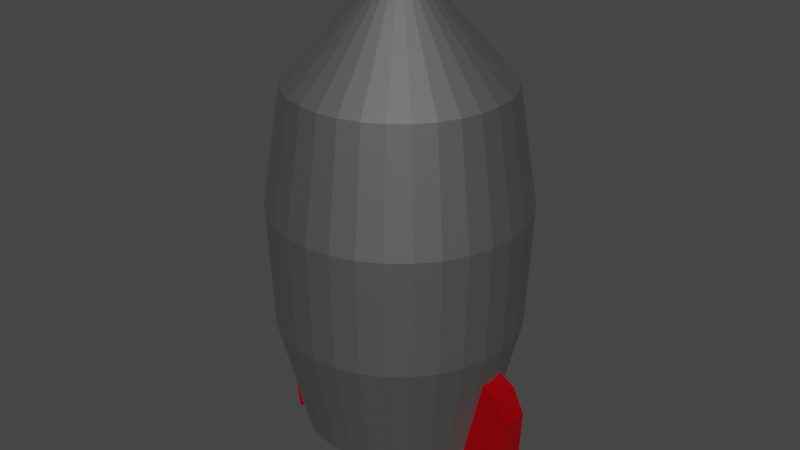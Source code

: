 # Source: rocketship.blend  (saved by Blender 2.83.19; exported with 4.5.12 LTS)
import bpy
from mathutils import Matrix  # noqa: F401  (used for matrix-valued properties, if any)

bpy.ops.wm.read_factory_settings(use_empty=True)
scene = bpy.context.scene
scene.name = 'Scene'

# ---- collections
col_collection = bpy.data.collections.new('Collection'); scene.collection.children.link(col_collection)

# ---- materials (node trees are filled in below, after node groups)
mat_rocketbody = bpy.data.materials.new('RocketBody')
mat_rocketbody.use_transparent_shadow = False
mat_wing = bpy.data.materials.new('Wing')
mat_wing.use_transparent_shadow = False

# ---- material node trees
mat_rocketbody.use_nodes = True; mat_rocketbody.node_tree.nodes.clear()
_N = mat_rocketbody.node_tree.nodes; _L = mat_rocketbody.node_tree.links
n0 = _N.new('ShaderNodeBsdfPrincipled'); n0.name = 'Principled BSDF'; n0.location = (10, 300)
n0.distribution = 'GGX'
n0.subsurface_method = 'BURLEY'
n0.inputs[0].default_value = (0.1734, 0.1734, 0.1734, 1.0)
n0.inputs[1].default_value = 0.825
n0.inputs[2].default_value = 0.6917
n0.inputs[3].default_value = 1.45
n0.inputs[13].default_value = 0.2667
n0.inputs[27].default_value = (0.0, 0.0, 0.0, 1.0)
n0.inputs[28].default_value = 1.0
n1 = _N.new('ShaderNodeOutputMaterial'); n1.name = 'Material Output'; n1.location = (300, 300)
_L.new(n0.outputs[0], n1.inputs[0])
n1.is_active_output = True
mat_wing.use_nodes = True; mat_wing.node_tree.nodes.clear()
_N = mat_wing.node_tree.nodes; _L = mat_wing.node_tree.links
n0 = _N.new('ShaderNodeBsdfPrincipled'); n0.name = 'Principled BSDF'; n0.location = (10, 300)
n0.distribution = 'GGX'
n0.subsurface_method = 'BURLEY'
n0.inputs[0].default_value = (0.8, 0.0, 0.006426, 1.0)
n0.inputs[1].default_value = 0.7667
n0.inputs[3].default_value = 1.45
n0.inputs[27].default_value = (0.0, 0.0, 0.0, 1.0)
n0.inputs[28].default_value = 1.0
n1 = _N.new('ShaderNodeOutputMaterial'); n1.name = 'Material Output'; n1.location = (300, 300)
_L.new(n0.outputs[0], n1.inputs[0])
n1.is_active_output = True

# ---- world
world_world = bpy.data.worlds.new('World'); scene.world = world_world
world_world.use_nodes = True; world_world.node_tree.nodes.clear()
_N = world_world.node_tree.nodes; _L = world_world.node_tree.links
n0 = _N.new('ShaderNodeOutputWorld'); n0.name = 'World Output'; n0.location = (300, 300)
n1 = _N.new('ShaderNodeBackground'); n1.name = 'Background'; n1.location = (10, 300)
n1.inputs[0].default_value = (0.05088, 0.05088, 0.05088, 1.0)
_L.new(n1.outputs[0], n0.inputs[0])
n0.is_active_output = True
world_world.color = (0.05088, 0.05088, 0.05088)
world_world.use_sun_shadow = False
world_world.sun_shadow_jitter_overblur = 0.0

# ---- meshes
me_cylinder = bpy.data.meshes.new('Cylinder')
me_cylinder.from_pydata([(5.225e-08, 0.4048, -1.0), (6.968e-08, 3.063e-07, 1.0), (0.07896, 0.397, -1.0), (0.1549, 0.3739, -1.0), (0.2249, 0.3365, -1.0), (0.2862, 0.2862, -1.0), (0.3365, 0.2249, -1.0), (0.3739, 0.1549, -1.0), (0.397, 0.07896, -1.0), (0.4048, 2.193e-07, -1.0), (0.397, -0.07896, -1.0), (0.3739, -0.1549, -1.0), (0.3365, -0.2249, -1.0), (0.2862, -0.2862, -1.0), (0.2249, -0.3365, -1.0), (0.1549, -0.3739, -1.0), (0.07896, -0.397, -1.0), (-7.964e-08, -0.4048, -1.0), (-0.07896, -0.397, -1.0), (-0.1549, -0.3739, -1.0), (-0.2249, -0.3365, -1.0), (-0.2862, -0.2862, -1.0), (-0.3365, -0.2249, -1.0), (-0.3739, -0.1549, -1.0), (-0.397, -0.07896, -1.0), (-0.4048, 5.796e-07, -1.0), (-0.397, 0.07896, -1.0), (-0.3739, 0.1549, -1.0), (-0.3365, 0.2249, -1.0), (-0.2862, 0.2862, -1.0), (-0.2249, 0.3365, -1.0), (-0.1549, 0.3739, -1.0), (-0.07896, 0.397, -1.0), (0.03948, 0.4009, -1.0), (4.402e-08, 0.5397, 0.0), (0.1053, 0.5293, 0.0), (0.1169, 0.3855, -1.0), (0.2065, 0.4986, 0.0), (0.1899, 0.3552, -1.0), (0.2998, 0.4488, 0.0), (0.2555, 0.3114, -1.0), (0.3816, 0.3816, 0.0), (0.3114, 0.2555, -1.0), (0.4488, 0.2998, 0.0), (0.3552, 0.1899, -1.0), (0.4986, 0.2065, 0.0), (0.3855, 0.1169, -1.0), (0.5293, 0.1053, 0.0), (0.4009, 0.03948, -1.0), (0.5397, 1.702e-07, 0.0), (0.4009, -0.03948, -1.0), (0.5293, -0.1053, 0.0), (0.3855, -0.1169, -1.0), (0.4986, -0.2065, 0.0), (0.3552, -0.1899, -1.0), (0.4488, -0.2998, 0.0), (0.3114, -0.2555, -1.0), (0.3816, -0.3816, 0.0), (0.2555, -0.3114, -1.0), (0.2998, -0.4488, 0.0), (0.1899, -0.3552, -1.0), (0.2065, -0.4986, 0.0), (0.1169, -0.3855, -1.0), (0.1053, -0.5293, 0.0), (0.03948, -0.4009, -1.0), (-1.318e-07, -0.5397, 0.0), (-0.03948, -0.4009, -1.0), (-0.1053, -0.5293, 0.0), (-0.1169, -0.3855, -1.0), (-0.2065, -0.4986, 0.0), (-0.1899, -0.3552, -1.0), (-0.2998, -0.4488, 0.0), (-0.2555, -0.3114, -1.0), (-0.3816, -0.3816, 0.0), (-0.3114, -0.2555, -1.0), (-0.4488, -0.2998, 0.0), (-0.3552, -0.1899, -1.0), (-0.4986, -0.2065, 0.0), (-0.3855, -0.1169, -1.0), (-0.5293, -0.1053, 0.0), (-0.4009, -0.03948, -1.0), (-0.5397, 6.506e-07, 0.0), (-0.4009, 0.03948, -1.0), (-0.5293, 0.1053, 0.0), (-0.3855, 0.1169, -1.0), (-0.4986, 0.2065, 0.0), (-0.3552, 0.1899, -1.0), (-0.4488, 0.2998, 0.0), (-0.3114, 0.2555, -1.0), (-0.3816, 0.3816, 0.0), (-0.2555, 0.3114, -1.0), (-0.2998, 0.4488, 0.0), (-0.1899, 0.3552, -1.0), (-0.2065, 0.4986, 0.0), (-0.1169, 0.3855, -1.0), (-0.1053, 0.5293, 0.0), (-0.03948, 0.4009, -1.0), (-0.05265, 0.5345, 0.0), (-0.1559, 0.514, 0.0), (-0.2532, 0.4737, 0.0), (-0.3407, 0.4152, 0.0), (-0.4152, 0.3407, 0.0), (-0.4737, 0.2532, 0.0), (-0.514, 0.1559, 0.0), (-0.5345, 0.05265, 0.0), (-0.5345, -0.05265, 0.0), (-0.514, -0.1559, 0.0), (-0.4737, -0.2532, 0.0), (-0.4152, -0.3407, 0.0), (-0.3407, -0.4152, 0.0), (-0.2532, -0.4737, 0.0), (-0.1559, -0.514, 0.0), (-0.05265, -0.5345, 0.0), (0.05265, -0.5345, 0.0), (0.1559, -0.514, 0.0), (0.2532, -0.4737, 0.0), (0.3407, -0.4152, 0.0), (0.4152, -0.3407, 0.0), (0.4737, -0.2532, 0.0), (0.514, -0.1559, 0.0), (0.5345, -0.05265, 0.0), (0.5345, 0.05265, 0.0), (0.514, 0.1559, 0.0), (0.4737, 0.2532, 0.0), (0.4152, 0.3407, 0.0), (0.3407, 0.4152, 0.0), (0.2532, 0.4737, 0.0), (0.1559, 0.514, 0.0), (0.05265, 0.5345, 0.0), (0.05922, 0.3989, -1.0), (4.881e-08, 0.4569, 0.5), (0.1014, 0.5096, -0.5), (0.1359, 0.3797, -1.0), (0.1989, 0.4801, -0.5), (0.2074, 0.3459, -1.0), (0.2887, 0.4321, -0.5), (0.2709, 0.2988, -1.0), (0.3674, 0.3674, -0.5), (0.324, 0.2402, -1.0), (0.4321, 0.2887, -0.5), (0.3646, 0.1724, -1.0), (0.4801, 0.1989, -0.5), (0.3912, 0.09795, -1.0), (0.5096, 0.1014, -0.5), (0.4028, 0.01974, -1.0), (0.5196, 1.804e-07, -0.5), (0.3989, -0.05922, -1.0), (0.5096, -0.1014, -0.5), (0.3797, -0.1359, -1.0), (0.4801, -0.1989, -0.5), (0.3459, -0.2074, -1.0), (0.4321, -0.2887, -0.5), (0.2988, -0.2709, -1.0), (0.3674, -0.3674, -0.5), (0.2402, -0.324, -1.0), (0.2887, -0.4321, -0.5), (0.1724, -0.3646, -1.0), (0.1989, -0.4801, -0.5), (0.09795, -0.3912, -1.0), (0.1014, -0.5096, -0.5), (0.01974, -0.4028, -1.0), (-1.254e-07, -0.5196, -0.5), (-0.05922, -0.3989, -1.0), (-0.1014, -0.5096, -0.5), (-0.1359, -0.3797, -1.0), (-0.1989, -0.4801, -0.5), (-0.2074, -0.3459, -1.0), (-0.2887, -0.4321, -0.5), (-0.2709, -0.2988, -1.0), (-0.3674, -0.3674, -0.5), (-0.324, -0.2402, -1.0), (-0.4321, -0.2887, -0.5), (-0.3646, -0.1724, -1.0), (-0.4801, -0.1989, -0.5), (-0.3912, -0.09794, -1.0), (-0.5096, -0.1014, -0.5), (-0.4028, -0.01974, -1.0), (-0.5196, 6.429e-07, -0.5), (-0.3989, 0.05922, -1.0), (-0.5096, 0.1014, -0.5), (-0.3797, 0.1359, -1.0), (-0.4801, 0.1989, -0.5), (-0.3459, 0.2074, -1.0), (-0.4321, 0.2887, -0.5), (-0.2988, 0.2709, -1.0), (-0.3674, 0.3674, -0.5), (-0.2402, 0.324, -1.0), (-0.2887, 0.4321, -0.5), (-0.1724, 0.3646, -1.0), (-0.1989, 0.4801, -0.5), (-0.09794, 0.3912, -1.0), (-0.1014, 0.5096, -0.5), (-0.01974, 0.4028, -1.0), (0.01974, 0.4028, -1.0), (4.389e-08, 0.5196, -0.5), (0.08913, 0.4481, 0.5), (0.09795, 0.3912, -1.0), (0.1748, 0.4221, 0.5), (0.1724, 0.3646, -1.0), (0.2538, 0.3799, 0.5), (0.2402, 0.324, -1.0), (0.3231, 0.3231, 0.5), (0.2988, 0.2709, -1.0), (0.3799, 0.2538, 0.5), (0.3459, 0.2074, -1.0), (0.4221, 0.1748, 0.5), (0.3797, 0.1359, -1.0), (0.4481, 0.08913, 0.5), (0.3989, 0.05922, -1.0), (0.4569, 2.045e-07, 0.5), (0.4028, -0.01974, -1.0), (0.4481, -0.08913, 0.5), (0.3912, -0.09795, -1.0), (0.4221, -0.1748, 0.5), (0.3646, -0.1724, -1.0), (0.3799, -0.2538, 0.5), (0.324, -0.2402, -1.0), (0.3231, -0.3231, 0.5), (0.2709, -0.2988, -1.0), (0.2538, -0.3799, 0.5), (0.2074, -0.3459, -1.0), (0.1748, -0.4221, 0.5), (0.1359, -0.3797, -1.0), (0.08913, -0.4481, 0.5), (0.05922, -0.3989, -1.0), (-1.001e-07, -0.4569, 0.5), (-0.01974, -0.4028, -1.0), (-0.08913, -0.4481, 0.5), (-0.09795, -0.3912, -1.0), (-0.1748, -0.4221, 0.5), (-0.1724, -0.3646, -1.0), (-0.2538, -0.3799, 0.5), (-0.2402, -0.324, -1.0), (-0.3231, -0.3231, 0.5), (-0.2988, -0.2709, -1.0), (-0.3799, -0.2538, 0.5), (-0.3459, -0.2074, -1.0), (-0.4221, -0.1748, 0.5), (-0.3797, -0.1359, -1.0), (-0.4481, -0.08913, 0.5), (-0.3989, -0.05922, -1.0), (-0.4569, 6.111e-07, 0.5), (-0.4028, 0.01974, -1.0), (-0.4481, 0.08913, 0.5), (-0.3912, 0.09795, -1.0), (-0.4221, 0.1748, 0.5), (-0.3646, 0.1724, -1.0), (-0.3799, 0.2538, 0.5), (-0.324, 0.2402, -1.0), (-0.3231, 0.3231, 0.5), (-0.2709, 0.2988, -1.0), (-0.2538, 0.3799, 0.5), (-0.2074, 0.3459, -1.0), (-0.1748, 0.4221, 0.5), (-0.1359, 0.3797, -1.0), (-0.08913, 0.4481, 0.5), (-0.05922, 0.3989, -1.0), (-0.02632, 0.5371, 0.0), (-0.07897, 0.5319, 0.0), (-0.05069, 0.5146, -0.5), (-0.04456, 0.4525, 0.5), (-0.1306, 0.5217, 0.0), (-0.1812, 0.5063, 0.0), (-0.1501, 0.4949, -0.5), (-0.132, 0.4351, 0.5), (-0.2299, 0.4862, 0.0), (-0.2765, 0.4612, 0.0), (-0.2438, 0.4561, -0.5), (-0.2143, 0.401, 0.5), (-0.3203, 0.432, 0.0), (-0.3612, 0.3984, 0.0), (-0.3281, 0.3997, -0.5), (-0.2884, 0.3515, 0.5), (-0.3984, 0.3612, 0.0), (-0.432, 0.3203, 0.0), (-0.3997, 0.3281, -0.5), (-0.3515, 0.2884, 0.5), (-0.4612, 0.2765, 0.0), (-0.4862, 0.2299, 0.0), (-0.4561, 0.2438, -0.5), (-0.401, 0.2143, 0.5), (-0.5063, 0.1812, 0.0), (-0.5217, 0.1306, 0.0), (-0.4949, 0.1501, -0.5), (-0.4351, 0.132, 0.5), (-0.5319, 0.07897, 0.0), (-0.5371, 0.02632, 0.0), (-0.5146, 0.05069, -0.5), (-0.4525, 0.04457, 0.5), (-0.5371, -0.02632, 0.0), (-0.5319, -0.07897, 0.0), (-0.5146, -0.05069, -0.5), (-0.4525, -0.04456, 0.5), (-0.5217, -0.1306, 0.0), (-0.5063, -0.1812, 0.0), (-0.4949, -0.1501, -0.5), (-0.4351, -0.132, 0.5), (-0.4862, -0.2299, 0.0), (-0.4612, -0.2765, 0.0), (-0.4561, -0.2438, -0.5), (-0.401, -0.2143, 0.5), (-0.432, -0.3203, 0.0), (-0.3984, -0.3612, 0.0), (-0.3997, -0.3281, -0.5), (-0.3515, -0.2884, 0.5), (-0.3612, -0.3984, 0.0), (-0.3203, -0.432, 0.0), (-0.3281, -0.3997, -0.5), (-0.2884, -0.3515, 0.5), (-0.2765, -0.4612, 0.0), (-0.2299, -0.4862, 0.0), (-0.2438, -0.4561, -0.5), (-0.2143, -0.401, 0.5), (-0.1812, -0.5063, 0.0), (-0.1306, -0.5217, 0.0), (-0.1501, -0.4949, -0.5), (-0.132, -0.4351, 0.5), (-0.07897, -0.5319, 0.0), (-0.02632, -0.5371, 0.0), (-0.05069, -0.5146, -0.5), (-0.04457, -0.4525, 0.5), (0.02632, -0.5371, 0.0), (0.07897, -0.5319, 0.0), (0.05069, -0.5146, -0.5), (0.04457, -0.4525, 0.5), (0.1306, -0.5217, 0.0), (0.1812, -0.5063, 0.0), (0.1501, -0.4949, -0.5), (0.132, -0.4351, 0.5), (0.2299, -0.4862, 0.0), (0.2765, -0.4612, 0.0), (0.2438, -0.4561, -0.5), (0.2143, -0.401, 0.5), (0.3203, -0.432, 0.0), (0.3612, -0.3984, 0.0), (0.3281, -0.3997, -0.5), (0.2884, -0.3515, 0.5), (0.3984, -0.3612, 0.0), (0.432, -0.3203, 0.0), (0.3997, -0.3281, -0.5), (0.3515, -0.2884, 0.5), (0.4612, -0.2765, 0.0), (0.4862, -0.2299, 0.0), (0.4561, -0.2438, -0.5), (0.401, -0.2143, 0.5), (0.5063, -0.1812, 0.0), (0.5217, -0.1306, 0.0), (0.4949, -0.1501, -0.5), (0.4351, -0.132, 0.5), (0.5319, -0.07897, 0.0), (0.5371, -0.02632, 0.0), (0.5146, -0.05069, -0.5), (0.4525, -0.04456, 0.5), (0.5371, 0.02632, 0.0), (0.5319, 0.07897, 0.0), (0.5146, 0.05069, -0.5), (0.4525, 0.04457, 0.5), (0.5217, 0.1306, 0.0), (0.5063, 0.1812, 0.0), (0.4949, 0.1501, -0.5), (0.4351, 0.132, 0.5), (0.4862, 0.2299, 0.0), (0.4612, 0.2765, 0.0), (0.4561, 0.2438, -0.5), (0.401, 0.2143, 0.5), (0.432, 0.3203, 0.0), (0.3984, 0.3612, 0.0), (0.3997, 0.3281, -0.5), (0.3515, 0.2884, 0.5), (0.3612, 0.3984, 0.0), (0.3203, 0.432, 0.0), (0.3281, 0.3997, -0.5), (0.2884, 0.3515, 0.5), (0.2765, 0.4612, 0.0), (0.2299, 0.4862, 0.0), (0.2438, 0.4561, -0.5), (0.2143, 0.401, 0.5), (0.1812, 0.5063, 0.0), (0.1306, 0.5217, 0.0), (0.1501, 0.4949, -0.5), (0.132, 0.4351, 0.5), (0.07897, 0.5319, 0.0), (0.02632, 0.5371, 0.0), (0.05069, 0.5146, -0.5), (0.04457, 0.4525, 0.5), (0.02228, 0.4547, 0.5), (0.02534, 0.5171, -0.5), (0.07603, 0.5121, -0.5), (0.1106, 0.4416, 0.5), (0.1257, 0.5022, -0.5), (0.1745, 0.4875, -0.5), (0.1946, 0.4115, 0.5), (0.2213, 0.4681, -0.5), (0.2662, 0.4441, -0.5), (0.2711, 0.3657, 0.5), (0.3084, 0.4159, -0.5), (0.3477, 0.3836, -0.5), (0.3373, 0.3057, 0.5), (0.3836, 0.3477, -0.5), (0.4159, 0.3084, -0.5), (0.3904, 0.2341, 0.5), (0.4441, 0.2662, -0.5), (0.4681, 0.2213, -0.5), (0.4286, 0.1534, 0.5), (0.4875, 0.1745, -0.5), (0.5022, 0.1257, -0.5), (0.4503, 0.06685, 0.5), (0.5121, 0.07603, -0.5), (0.5171, 0.02534, -0.5), (0.4547, -0.02228, 0.5), (0.5171, -0.02534, -0.5), (0.5121, -0.07603, -0.5), (0.4416, -0.1106, 0.5), (0.5022, -0.1257, -0.5), (0.4875, -0.1745, -0.5), (0.4115, -0.1946, 0.5), (0.4681, -0.2213, -0.5), (0.4441, -0.2662, -0.5), (0.3657, -0.2711, 0.5), (0.4159, -0.3084, -0.5), (0.3836, -0.3477, -0.5), (0.3057, -0.3373, 0.5), (0.3477, -0.3836, -0.5), (0.3084, -0.4159, -0.5), (0.2341, -0.3904, 0.5), (0.2662, -0.4441, -0.5), (0.2213, -0.4681, -0.5), (0.1534, -0.4286, 0.5), (0.1745, -0.4875, -0.5), (0.1257, -0.5022, -0.5), (0.06685, -0.4503, 0.5), (0.07603, -0.5121, -0.5), (0.02534, -0.5171, -0.5), (-0.02228, -0.4547, 0.5), (-0.02534, -0.5171, -0.5), (-0.07603, -0.5121, -0.5), (-0.1106, -0.4416, 0.5), (-0.1257, -0.5022, -0.5), (-0.1745, -0.4875, -0.5), (-0.1946, -0.4115, 0.5), (-0.2213, -0.4681, -0.5), (-0.2662, -0.4441, -0.5), (-0.2711, -0.3657, 0.5), (-0.3084, -0.4159, -0.5), (-0.3477, -0.3836, -0.5), (-0.3373, -0.3057, 0.5), (-0.3836, -0.3477, -0.5), (-0.4159, -0.3084, -0.5), (-0.3904, -0.2341, 0.5), (-0.4441, -0.2662, -0.5), (-0.4681, -0.2213, -0.5), (-0.4286, -0.1534, 0.5), (-0.4875, -0.1745, -0.5), (-0.5022, -0.1257, -0.5), (-0.4503, -0.06685, 0.5), (-0.5121, -0.07603, -0.5), (-0.5171, -0.02534, -0.5), (-0.4547, 0.02228, 0.5), (-0.5171, 0.02534, -0.5), (-0.5121, 0.07603, -0.5), (-0.4416, 0.1106, 0.5), (-0.5022, 0.1257, -0.5), (-0.4875, 0.1745, -0.5), (-0.4115, 0.1946, 0.5), (-0.4681, 0.2213, -0.5), (-0.4441, 0.2662, -0.5), (-0.3657, 0.2711, 0.5), (-0.4159, 0.3084, -0.5), (-0.3836, 0.3477, -0.5), (-0.3057, 0.3373, 0.5), (-0.3477, 0.3836, -0.5), (-0.3084, 0.4159, -0.5), (-0.2341, 0.3904, 0.5), (-0.2662, 0.4441, -0.5), (-0.2213, 0.4681, -0.5), (-0.1534, 0.4286, 0.5), (-0.1745, 0.4875, -0.5), (-0.1257, 0.5022, -0.5), (-0.06685, 0.4503, 0.5), (-0.07603, 0.5121, -0.5), (-0.02534, 0.5171, -0.5), (-0.02228, 0.4547, 0.5), (-0.1106, 0.4416, 0.5), (-0.1946, 0.4115, 0.5), (-0.2711, 0.3657, 0.5), (-0.3373, 0.3057, 0.5), (-0.3904, 0.2341, 0.5), (-0.4286, 0.1534, 0.5), (-0.4503, 0.06685, 0.5), (-0.4547, -0.02228, 0.5), (-0.4416, -0.1106, 0.5), (-0.4115, -0.1946, 0.5), (-0.3657, -0.2711, 0.5), (-0.3057, -0.3373, 0.5), (-0.2341, -0.3904, 0.5), (-0.1534, -0.4286, 0.5), (-0.06685, -0.4503, 0.5), (0.02228, -0.4547, 0.5), (0.1106, -0.4416, 0.5), (0.1946, -0.4115, 0.5), (0.2711, -0.3657, 0.5), (0.3373, -0.3057, 0.5), (0.3904, -0.2341, 0.5), (0.4286, -0.1534, 0.5), (0.4503, -0.06685, 0.5), (0.4547, 0.02228, 0.5), (0.4416, 0.1106, 0.5), (0.4115, 0.1946, 0.5), (0.3657, 0.2711, 0.5), (0.3057, 0.3373, 0.5), (0.2341, 0.3904, 0.5), (0.1534, 0.4286, 0.5), (0.06685, 0.4503, 0.5)], [], [(512, 1, 195), (511, 1, 197), (510, 1, 199), (509, 1, 201), (508, 1, 203), (507, 1, 205), (506, 1, 207), (505, 1, 209), (504, 1, 211), (503, 1, 213), (502, 1, 215), (501, 1, 217), (500, 1, 219), (499, 1, 221), (498, 1, 223), (497, 1, 225), (496, 1, 227), (495, 1, 229), (494, 1, 231), (493, 1, 233), (492, 1, 235), (491, 1, 237), (490, 1, 239), (489, 1, 241), (488, 1, 243), (487, 1, 245), (486, 1, 247), (485, 1, 249), (484, 1, 251), (483, 1, 253), (482, 1, 255), (481, 1, 130), (0, 193, 33, 129, 2, 196, 36, 132, 3, 198, 38, 134, 4, 200, 40, 136, 5, 202, 42, 138, 6, 204, 44, 140, 7, 206, 46, 142, 8, 208, 48, 144, 9, 210, 50, 146, 10, 212, 52, 148, 11, 214, 54, 150, 12, 216, 56, 152, 13, 218, 58, 154, 14, 220, 60, 156, 15, 222, 62, 158, 16, 224, 64, 160, 17, 226, 66, 162, 18, 228, 68, 164, 19, 230, 70, 166, 20, 232, 72, 168, 21, 234, 74, 170, 22, 236, 76, 172, 23, 238, 78, 174, 24, 240, 80, 176, 25, 242, 82, 178, 26, 244, 84, 180, 27, 246, 86, 182, 28, 248, 88, 184, 29, 250, 90, 186, 30, 252, 92, 188, 31, 254, 94, 190, 32, 256, 96, 192), (480, 257, 34, 194), (479, 258, 97, 259), (478, 1, 260), (477, 261, 95, 191), (476, 262, 98, 263), (475, 1, 264), (474, 265, 93, 189), (473, 266, 99, 267), (472, 1, 268), (471, 269, 91, 187), (470, 270, 100, 271), (469, 1, 272), (468, 273, 89, 185), (467, 274, 101, 275), (466, 1, 276), (465, 277, 87, 183), (464, 278, 102, 279), (463, 1, 280), (462, 281, 85, 181), (461, 282, 103, 283), (460, 1, 284), (459, 285, 83, 179), (458, 286, 104, 287), (457, 1, 288), (456, 289, 81, 177), (455, 290, 105, 291), (454, 1, 292), (453, 293, 79, 175), (452, 294, 106, 295), (451, 1, 296), (450, 297, 77, 173), (449, 298, 107, 299), (448, 1, 300), (447, 301, 75, 171), (446, 302, 108, 303), (445, 1, 304), (444, 305, 73, 169), (443, 306, 109, 307), (442, 1, 308), (441, 309, 71, 167), (440, 310, 110, 311), (439, 1, 312), (438, 313, 69, 165), (437, 314, 111, 315), (436, 1, 316), (435, 317, 67, 163), (434, 318, 112, 319), (433, 1, 320), (432, 321, 65, 161), (431, 322, 113, 323), (430, 1, 324), (429, 325, 63, 159), (428, 326, 114, 327), (427, 1, 328), (426, 329, 61, 157), (425, 330, 115, 331), (424, 1, 332), (423, 333, 59, 155), (422, 334, 116, 335), (421, 1, 336), (420, 337, 57, 153), (419, 338, 117, 339), (418, 1, 340), (417, 341, 55, 151), (416, 342, 118, 343), (415, 1, 344), (414, 345, 53, 149), (413, 346, 119, 347), (412, 1, 348), (411, 349, 51, 147), (410, 350, 120, 351), (409, 1, 352), (408, 353, 49, 145), (407, 354, 121, 355), (406, 1, 356), (405, 357, 47, 143), (404, 358, 122, 359), (403, 1, 360), (402, 361, 45, 141), (401, 362, 123, 363), (400, 1, 364), (399, 365, 43, 139), (398, 366, 124, 367), (397, 1, 368), (396, 369, 41, 137), (395, 370, 125, 371), (394, 1, 372), (393, 373, 39, 135), (392, 374, 126, 375), (391, 1, 376), (390, 377, 37, 133), (389, 378, 127, 379), (388, 1, 380), (387, 381, 35, 131), (386, 382, 128, 383), (385, 1, 384), (382, 385, 384, 128), (34, 130, 385, 382), (130, 1, 385), (193, 386, 383, 33), (0, 194, 386, 193), (194, 34, 382, 386), (129, 387, 131, 2), (33, 383, 387, 129), (383, 128, 381, 387), (378, 388, 380, 127), (35, 195, 388, 378), (195, 1, 388), (196, 389, 379, 36), (2, 131, 389, 196), (131, 35, 378, 389), (132, 390, 133, 3), (36, 379, 390, 132), (379, 127, 377, 390), (374, 391, 376, 126), (37, 197, 391, 374), (197, 1, 391), (198, 392, 375, 38), (3, 133, 392, 198), (133, 37, 374, 392), (134, 393, 135, 4), (38, 375, 393, 134), (375, 126, 373, 393), (370, 394, 372, 125), (39, 199, 394, 370), (199, 1, 394), (200, 395, 371, 40), (4, 135, 395, 200), (135, 39, 370, 395), (136, 396, 137, 5), (40, 371, 396, 136), (371, 125, 369, 396), (366, 397, 368, 124), (41, 201, 397, 366), (201, 1, 397), (202, 398, 367, 42), (5, 137, 398, 202), (137, 41, 366, 398), (138, 399, 139, 6), (42, 367, 399, 138), (367, 124, 365, 399), (362, 400, 364, 123), (43, 203, 400, 362), (203, 1, 400), (204, 401, 363, 44), (6, 139, 401, 204), (139, 43, 362, 401), (140, 402, 141, 7), (44, 363, 402, 140), (363, 123, 361, 402), (358, 403, 360, 122), (45, 205, 403, 358), (205, 1, 403), (206, 404, 359, 46), (7, 141, 404, 206), (141, 45, 358, 404), (142, 405, 143, 8), (46, 359, 405, 142), (359, 122, 357, 405), (354, 406, 356, 121), (47, 207, 406, 354), (207, 1, 406), (208, 407, 355, 48), (8, 143, 407, 208), (143, 47, 354, 407), (144, 408, 145, 9), (48, 355, 408, 144), (355, 121, 353, 408), (350, 409, 352, 120), (49, 209, 409, 350), (209, 1, 409), (210, 410, 351, 50), (9, 145, 410, 210), (145, 49, 350, 410), (146, 411, 147, 10), (50, 351, 411, 146), (351, 120, 349, 411), (346, 412, 348, 119), (51, 211, 412, 346), (211, 1, 412), (212, 413, 347, 52), (10, 147, 413, 212), (147, 51, 346, 413), (148, 414, 149, 11), (52, 347, 414, 148), (347, 119, 345, 414), (342, 415, 344, 118), (53, 213, 415, 342), (213, 1, 415), (214, 416, 343, 54), (11, 149, 416, 214), (149, 53, 342, 416), (150, 417, 151, 12), (54, 343, 417, 150), (343, 118, 341, 417), (338, 418, 340, 117), (55, 215, 418, 338), (215, 1, 418), (216, 419, 339, 56), (12, 151, 419, 216), (151, 55, 338, 419), (152, 420, 153, 13), (56, 339, 420, 152), (339, 117, 337, 420), (334, 421, 336, 116), (57, 217, 421, 334), (217, 1, 421), (218, 422, 335, 58), (13, 153, 422, 218), (153, 57, 334, 422), (154, 423, 155, 14), (58, 335, 423, 154), (335, 116, 333, 423), (330, 424, 332, 115), (59, 219, 424, 330), (219, 1, 424), (220, 425, 331, 60), (14, 155, 425, 220), (155, 59, 330, 425), (156, 426, 157, 15), (60, 331, 426, 156), (331, 115, 329, 426), (326, 427, 328, 114), (61, 221, 427, 326), (221, 1, 427), (222, 428, 327, 62), (15, 157, 428, 222), (157, 61, 326, 428), (158, 429, 159, 16), (62, 327, 429, 158), (327, 114, 325, 429), (322, 430, 324, 113), (63, 223, 430, 322), (223, 1, 430), (224, 431, 323, 64), (16, 159, 431, 224), (159, 63, 322, 431), (160, 432, 161, 17), (64, 323, 432, 160), (323, 113, 321, 432), (318, 433, 320, 112), (65, 225, 433, 318), (225, 1, 433), (226, 434, 319, 66), (17, 161, 434, 226), (161, 65, 318, 434), (162, 435, 163, 18), (66, 319, 435, 162), (319, 112, 317, 435), (314, 436, 316, 111), (67, 227, 436, 314), (227, 1, 436), (228, 437, 315, 68), (18, 163, 437, 228), (163, 67, 314, 437), (164, 438, 165, 19), (68, 315, 438, 164), (315, 111, 313, 438), (310, 439, 312, 110), (69, 229, 439, 310), (229, 1, 439), (230, 440, 311, 70), (19, 165, 440, 230), (165, 69, 310, 440), (166, 441, 167, 20), (70, 311, 441, 166), (311, 110, 309, 441), (306, 442, 308, 109), (71, 231, 442, 306), (231, 1, 442), (232, 443, 307, 72), (20, 167, 443, 232), (167, 71, 306, 443), (168, 444, 169, 21), (72, 307, 444, 168), (307, 109, 305, 444), (302, 445, 304, 108), (73, 233, 445, 302), (233, 1, 445), (234, 446, 303, 74), (21, 169, 446, 234), (169, 73, 302, 446), (170, 447, 171, 22), (74, 303, 447, 170), (303, 108, 301, 447), (298, 448, 300, 107), (75, 235, 448, 298), (235, 1, 448), (236, 449, 299, 76), (22, 171, 449, 236), (171, 75, 298, 449), (172, 450, 173, 23), (76, 299, 450, 172), (299, 107, 297, 450), (294, 451, 296, 106), (77, 237, 451, 294), (237, 1, 451), (238, 452, 295, 78), (23, 173, 452, 238), (173, 77, 294, 452), (174, 453, 175, 24), (78, 295, 453, 174), (295, 106, 293, 453), (290, 454, 292, 105), (79, 239, 454, 290), (239, 1, 454), (240, 455, 291, 80), (24, 175, 455, 240), (175, 79, 290, 455), (176, 456, 177, 25), (80, 291, 456, 176), (291, 105, 289, 456), (286, 457, 288, 104), (81, 241, 457, 286), (241, 1, 457), (242, 458, 287, 82), (25, 177, 458, 242), (177, 81, 286, 458), (178, 459, 179, 26), (82, 287, 459, 178), (287, 104, 285, 459), (282, 460, 284, 103), (83, 243, 460, 282), (243, 1, 460), (244, 461, 283, 84), (26, 179, 461, 244), (179, 83, 282, 461), (180, 462, 181, 27), (84, 283, 462, 180), (283, 103, 281, 462), (278, 463, 280, 102), (85, 245, 463, 278), (245, 1, 463), (246, 464, 279, 86), (27, 181, 464, 246), (181, 85, 278, 464), (182, 465, 183, 28), (86, 279, 465, 182), (279, 102, 277, 465), (274, 466, 276, 101), (87, 247, 466, 274), (247, 1, 466), (248, 467, 275, 88), (28, 183, 467, 248), (183, 87, 274, 467), (184, 468, 185, 29), (88, 275, 468, 184), (275, 101, 273, 468), (270, 469, 272, 100), (89, 249, 469, 270), (249, 1, 469), (250, 470, 271, 90), (29, 185, 470, 250), (185, 89, 270, 470), (186, 471, 187, 30), (90, 271, 471, 186), (271, 100, 269, 471), (266, 472, 268, 99), (91, 251, 472, 266), (251, 1, 472), (252, 473, 267, 92), (30, 187, 473, 252), (187, 91, 266, 473), (188, 474, 189, 31), (92, 267, 474, 188), (267, 99, 265, 474), (262, 475, 264, 98), (93, 253, 475, 262), (253, 1, 475), (254, 476, 263, 94), (31, 189, 476, 254), (189, 93, 262, 476), (190, 477, 191, 32), (94, 263, 477, 190), (263, 98, 261, 477), (258, 478, 260, 97), (95, 255, 478, 258), (255, 1, 478), (256, 479, 259, 96), (32, 191, 479, 256), (191, 95, 258, 479), (192, 480, 194, 0), (96, 259, 480, 192), (259, 97, 257, 480), (257, 481, 130, 34), (97, 260, 481, 257), (260, 1, 481), (261, 482, 255, 95), (98, 264, 482, 261), (264, 1, 482), (265, 483, 253, 93), (99, 268, 483, 265), (268, 1, 483), (269, 484, 251, 91), (100, 272, 484, 269), (272, 1, 484), (273, 485, 249, 89), (101, 276, 485, 273), (276, 1, 485), (277, 486, 247, 87), (102, 280, 486, 277), (280, 1, 486), (281, 487, 245, 85), (103, 284, 487, 281), (284, 1, 487), (285, 488, 243, 83), (104, 288, 488, 285), (288, 1, 488), (289, 489, 241, 81), (105, 292, 489, 289), (292, 1, 489), (293, 490, 239, 79), (106, 296, 490, 293), (296, 1, 490), (297, 491, 237, 77), (107, 300, 491, 297), (300, 1, 491), (301, 492, 235, 75), (108, 304, 492, 301), (304, 1, 492), (305, 493, 233, 73), (109, 308, 493, 305), (308, 1, 493), (309, 494, 231, 71), (110, 312, 494, 309), (312, 1, 494), (313, 495, 229, 69), (111, 316, 495, 313), (316, 1, 495), (317, 496, 227, 67), (112, 320, 496, 317), (320, 1, 496), (321, 497, 225, 65), (113, 324, 497, 321), (324, 1, 497), (325, 498, 223, 63), (114, 328, 498, 325), (328, 1, 498), (329, 499, 221, 61), (115, 332, 499, 329), (332, 1, 499), (333, 500, 219, 59), (116, 336, 500, 333), (336, 1, 500), (337, 501, 217, 57), (117, 340, 501, 337), (340, 1, 501), (341, 502, 215, 55), (118, 344, 502, 341), (344, 1, 502), (345, 503, 213, 53), (119, 348, 503, 345), (348, 1, 503), (349, 504, 211, 51), (120, 352, 504, 349), (352, 1, 504), (353, 505, 209, 49), (121, 356, 505, 353), (356, 1, 505), (357, 506, 207, 47), (122, 360, 506, 357), (360, 1, 506), (361, 507, 205, 45), (123, 364, 507, 361), (364, 1, 507), (365, 508, 203, 43), (124, 368, 508, 365), (368, 1, 508), (369, 509, 201, 41), (125, 372, 509, 369), (372, 1, 509), (373, 510, 199, 39), (126, 376, 510, 373), (376, 1, 510), (377, 511, 197, 37), (127, 380, 511, 377), (380, 1, 511), (381, 512, 195, 35), (128, 384, 512, 381), (384, 1, 512)])
_uv = me_cylinder.uv_layers.new(name='UVMap')
_uv.uv.foreach_set('vector', [0.9766, 0.875, 0.9688, 1.0, 0.9688, 0.875, 0.9453, 0.875, 0.9375, 1.0, 0.9375, 0.875, 0.9141, 0.875, 0.9062, 1.0, 0.9062, 0.875, 0.8828, 0.875, 0.875, 1.0, 0.875, 0.875, 0.8516, 0.875, 0.8438, 1.0, 0.8438, 0.875, 0.8203, 0.875, 0.8125, 1.0, 0.8125, 0.875, 0.7891, 0.875, 0.7812, 1.0, 0.7812, 0.875, 0.7578, 0.875, 0.75, 1.0, 0.75, 0.875, 0.7266, 0.875, 0.7188, 1.0, 0.7188, 0.875, 0.6953, 0.875, 0.6875, 1.0, 0.6875, 0.875, 0.6641, 0.875, 0.6562, 1.0, 0.6562, 0.875, 0.6328, 0.875, 0.625, 1.0, 0.625, 0.875, 0.6016, 0.875, 0.5938, 1.0, 0.5938, 0.875, 0.5703, 0.875, 0.5625, 1.0, 0.5625, 0.875, 0.5391, 0.875, 0.5312, 1.0, 0.5312, 0.875, 0.5078, 0.875, 0.5, 1.0, 0.5, 0.875, 0.4766, 0.875, 0.4688, 1.0, 0.4688, 0.875, 0.4453, 0.875, 0.4375, 1.0, 0.4375, 0.875, 0.4141, 0.875, 0.4062, 1.0, 0.4062, 0.875, 0.3828, 0.875, 0.375, 1.0, 0.375, 0.875, 0.3516, 0.875, 0.3438, 1.0, 0.3438, 0.875, 0.3203, 0.875, 0.3125, 1.0, 0.3125, 0.875, 0.2891, 0.875, 0.2812, 1.0, 0.2812, 0.875, 0.2578, 0.875, 0.25, 1.0, 0.25, 0.875, 0.2266, 0.875, 0.2188, 1.0, 0.2188, 0.875, 0.1953, 0.875, 0.1875, 1.0, 0.1875, 0.875, 0.1641, 0.875, 0.1562, 1.0, 0.1562, 0.875, 0.1328, 0.875, 0.125, 1.0, 0.125, 0.875, 0.1016, 0.875, 0.09375, 1.0, 0.09375, 0.875, 0.07031, 0.875, 0.0625, 1.0, 0.0625, 0.875, 0.03906, 0.875, 0.03125, 1.0, 0.03125, 0.875, 0.007812, 0.875, 0.0, 1.0, 0.0, 0.875, 0.75, 0.49, 0.7617, 0.4888, 0.7734, 0.4877, 0.7851, 0.4865, 0.7968, 0.4854, 0.8081, 0.482, 0.8193, 0.4786, 0.8306, 0.4751, 0.8418, 0.4717, 0.8522, 0.4662, 0.8626, 0.4606, 0.873, 0.4551, 0.8833, 0.4496, 0.8924, 0.4421, 0.9015, 0.4346, 0.9106, 0.4272, 0.9197, 0.4197, 0.9272, 0.4106, 0.9346, 0.4015, 0.9421, 0.3924, 0.9496, 0.3833, 0.9551, 0.373, 0.9606, 0.3626, 0.9662, 0.3522, 0.9717, 0.3418, 0.9751, 0.3306, 0.9786, 0.3193, 0.982, 0.3081, 0.9854, 0.2968, 0.9865, 0.2851, 0.9877, 0.2734, 0.9888, 0.2617, 0.99, 0.25, 0.9888, 0.2383, 0.9877, 0.2266, 0.9865, 0.2149, 0.9854, 0.2032, 0.982, 0.1919, 0.9786, 0.1807, 0.9751, 0.1694, 0.9717, 0.1582, 0.9662, 0.1478, 0.9606, 0.1374, 0.9551, 0.127, 0.9496, 0.1167, 0.9421, 0.1076, 0.9346, 0.09848, 0.9272, 0.08939, 0.9197, 0.08029, 0.9106, 0.07283, 0.9015, 0.06537, 0.8924, 0.05791, 0.8833, 0.05045, 0.873, 0.0449, 0.8626, 0.03936, 0.8522, 0.03381, 0.8418, 0.02827, 0.8306, 0.02485, 0.8193, 0.02144, 0.8081, 0.01803, 0.7968, 0.01461, 0.7851, 0.01346, 0.7734, 0.01231, 0.7617, 0.01115, 0.75, 0.01, 0.7383, 0.01115, 0.7266, 0.01231, 0.7149, 0.01346, 0.7032, 0.01461, 0.6919, 0.01803, 0.6807, 0.02144, 0.6694, 0.02485, 0.6582, 0.02827, 0.6478, 0.03381, 0.6374, 0.03936, 0.627, 0.0449, 0.6167, 0.05045, 0.6076, 0.05791, 0.5985, 0.06537, 0.5894, 0.07283, 0.5803, 0.08029, 0.5728, 0.08939, 0.5654, 0.09848, 0.5579, 0.1076, 0.5504, 0.1167, 0.5449, 0.127, 0.5394, 0.1374, 0.5338, 0.1478, 0.5283, 0.1582, 0.5249, 0.1694, 0.5214, 0.1807, 0.518, 0.1919, 0.5146, 0.2032, 0.5135, 0.2149, 0.5123, 0.2266, 0.5112, 0.2383, 0.51, 0.25, 0.5112, 0.2617, 0.5123, 0.2734, 0.5135, 0.2851, 0.5146, 0.2968, 0.518, 0.3081, 0.5214, 0.3193, 0.5249, 0.3306, 0.5283, 0.3418, 0.5338, 0.3522, 0.5394, 0.3626, 0.5449, 0.373, 0.5504, 0.3833, 0.5579, 0.3924, 0.5654, 0.4015, 0.5728, 0.4106, 0.5803, 0.4197, 0.5894, 0.4272, 0.5985, 0.4346, 0.6076, 0.4421, 0.6167, 0.4496, 0.627, 0.4551, 0.6374, 0.4606, 0.6478, 0.4662, 0.6582, 0.4717, 0.6694, 0.4751, 0.6807, 0.4786, 0.6919, 0.482, 0.7032, 0.4854, 0.7149, 0.4865, 0.7266, 0.4877, 0.7383, 0.4888, 0.007812, 0.625, 0.007812, 0.75, 0.0, 0.75, 0.0, 0.625, 0.02344, 0.625, 0.02344, 0.75, 0.01562, 0.75, 0.01562, 0.625, 0.02344, 0.875, 0.01562, 1.0, 0.01562, 0.875, 0.03906, 0.625, 0.03906, 0.75, 0.03125, 0.75, 0.03125, 0.625, 0.05469, 0.625, 0.05469, 0.75, 0.04688, 0.75, 0.04688, 0.625, 0.05469, 0.875, 0.04688, 1.0, 0.04688, 0.875, 0.07031, 0.625, 0.07031, 0.75, 0.0625, 0.75, 0.0625, 0.625, 0.08594, 0.625, 0.08594, 0.75, 0.07812, 0.75, 0.07812, 0.625, 0.08594, 0.875, 0.07812, 1.0, 0.07812, 0.875, 0.1016, 0.625, 0.1016, 0.75, 0.09375, 0.75, 0.09375, 0.625, 0.1172, 0.625, 0.1172, 0.75, 0.1094, 0.75, 0.1094, 0.625, 0.1172, 0.875, 0.1094, 1.0, 0.1094, 0.875, 0.1328, 0.625, 0.1328, 0.75, 0.125, 0.75, 0.125, 0.625, 0.1484, 0.625, 0.1484, 0.75, 0.1406, 0.75, 0.1406, 0.625, 0.1484, 0.875, 0.1406, 1.0, 0.1406, 0.875, 0.1641, 0.625, 0.1641, 0.75, 0.1562, 0.75, 0.1562, 0.625, 0.1797, 0.625, 0.1797, 0.75, 0.1719, 0.75, 0.1719, 0.625, 0.1797, 0.875, 0.1719, 1.0, 0.1719, 0.875, 0.1953, 0.625, 0.1953, 0.75, 0.1875, 0.75, 0.1875, 0.625, 0.2109, 0.625, 0.2109, 0.75, 0.2031, 0.75, 0.2031, 0.625, 0.2109, 0.875, 0.2031, 1.0, 0.2031, 0.875, 0.2266, 0.625, 0.2266, 0.75, 0.2188, 0.75, 0.2188, 0.625, 0.2422, 0.625, 0.2422, 0.75, 0.2344, 0.75, 0.2344, 0.625, 0.2422, 0.875, 0.2344, 1.0, 0.2344, 0.875, 0.2578, 0.625, 0.2578, 0.75, 0.25, 0.75, 0.25, 0.625, 0.2734, 0.625, 0.2734, 0.75, 0.2656, 0.75, 0.2656, 0.625, 0.2734, 0.875, 0.2656, 1.0, 0.2656, 0.875, 0.2891, 0.625, 0.2891, 0.75, 0.2812, 0.75, 0.2812, 0.625, 0.3047, 0.625, 0.3047, 0.75, 0.2969, 0.75, 0.2969, 0.625, 0.3047, 0.875, 0.2969, 1.0, 0.2969, 0.875, 0.3203, 0.625, 0.3203, 0.75, 0.3125, 0.75, 0.3125, 0.625, 0.3359, 0.625, 0.3359, 0.75, 0.3281, 0.75, 0.3281, 0.625, 0.3359, 0.875, 0.3281, 1.0, 0.3281, 0.875, 0.3516, 0.625, 0.3516, 0.75, 0.3438, 0.75, 0.3438, 0.625, 0.3672, 0.625, 0.3672, 0.75, 0.3594, 0.75, 0.3594, 0.625, 0.3672, 0.875, 0.3594, 1.0, 0.3594, 0.875, 0.3828, 0.625, 0.3828, 0.75, 0.375, 0.75, 0.375, 0.625, 0.3984, 0.625, 0.3984, 0.75, 0.3906, 0.75, 0.3906, 0.625, 0.3984, 0.875, 0.3906, 1.0, 0.3906, 0.875, 0.4141, 0.625, 0.4141, 0.75, 0.4062, 0.75, 0.4062, 0.625, 0.4297, 0.625, 0.4297, 0.75, 0.4219, 0.75, 0.4219, 0.625, 0.4297, 0.875, 0.4219, 1.0, 0.4219, 0.875, 0.4453, 0.625, 0.4453, 0.75, 0.4375, 0.75, 0.4375, 0.625, 0.4609, 0.625, 0.4609, 0.75, 0.4531, 0.75, 0.4531, 0.625, 0.4609, 0.875, 0.4531, 1.0, 0.4531, 0.875, 0.4766, 0.625, 0.4766, 0.75, 0.4688, 0.75, 0.4688, 0.625, 0.4922, 0.625, 0.4922, 0.75, 0.4844, 0.75, 0.4844, 0.625, 0.4922, 0.875, 0.4844, 1.0, 0.4844, 0.875, 0.5078, 0.625, 0.5078, 0.75, 0.5, 0.75, 0.5, 0.625, 0.5234, 0.625, 0.5234, 0.75, 0.5156, 0.75, 0.5156, 0.625, 0.5234, 0.875, 0.5156, 1.0, 0.5156, 0.875, 0.5391, 0.625, 0.5391, 0.75, 0.5312, 0.75, 0.5312, 0.625, 0.5547, 0.625, 0.5547, 0.75, 0.5469, 0.75, 0.5469, 0.625, 0.5547, 0.875, 0.5469, 1.0, 0.5469, 0.875, 0.5703, 0.625, 0.5703, 0.75, 0.5625, 0.75, 0.5625, 0.625, 0.5859, 0.625, 0.5859, 0.75, 0.5781, 0.75, 0.5781, 0.625, 0.5859, 0.875, 0.5781, 1.0, 0.5781, 0.875, 0.6016, 0.625, 0.6016, 0.75, 0.5938, 0.75, 0.5938, 0.625, 0.6172, 0.625, 0.6172, 0.75, 0.6094, 0.75, 0.6094, 0.625, 0.6172, 0.875, 0.6094, 1.0, 0.6094, 0.875, 0.6328, 0.625, 0.6328, 0.75, 0.625, 0.75, 0.625, 0.625, 0.6484, 0.625, 0.6484, 0.75, 0.6406, 0.75, 0.6406, 0.625, 0.6484, 0.875, 0.6406, 1.0, 0.6406, 0.875, 0.6641, 0.625, 0.6641, 0.75, 0.6562, 0.75, 0.6562, 0.625, 0.6797, 0.625, 0.6797, 0.75, 0.6719, 0.75, 0.6719, 0.625, 0.6797, 0.875, 0.6719, 1.0, 0.6719, 0.875, 0.6953, 0.625, 0.6953, 0.75, 0.6875, 0.75, 0.6875, 0.625, 0.7109, 0.625, 0.7109, 0.75, 0.7031, 0.75, 0.7031, 0.625, 0.7109, 0.875, 0.7031, 1.0, 0.7031, 0.875, 0.7266, 0.625, 0.7266, 0.75, 0.7188, 0.75, 0.7188, 0.625, 0.7422, 0.625, 0.7422, 0.75, 0.7344, 0.75, 0.7344, 0.625, 0.7422, 0.875, 0.7344, 1.0, 0.7344, 0.875, 0.7578, 0.625, 0.7578, 0.75, 0.75, 0.75, 0.75, 0.625, 0.7734, 0.625, 0.7734, 0.75, 0.7656, 0.75, 0.7656, 0.625, 0.7734, 0.875, 0.7656, 1.0, 0.7656, 0.875, 0.7891, 0.625, 0.7891, 0.75, 0.7812, 0.75, 0.7812, 0.625, 0.8047, 0.625, 0.8047, 0.75, 0.7969, 0.75, 0.7969, 0.625, 0.8047, 0.875, 0.7969, 1.0, 0.7969, 0.875, 0.8203, 0.625, 0.8203, 0.75, 0.8125, 0.75, 0.8125, 0.625, 0.8359, 0.625, 0.8359, 0.75, 0.8281, 0.75, 0.8281, 0.625, 0.8359, 0.875, 0.8281, 1.0, 0.8281, 0.875, 0.8516, 0.625, 0.8516, 0.75, 0.8438, 0.75, 0.8438, 0.625, 0.8672, 0.625, 0.8672, 0.75, 0.8594, 0.75, 0.8594, 0.625, 0.8672, 0.875, 0.8594, 1.0, 0.8594, 0.875, 0.8828, 0.625, 0.8828, 0.75, 0.875, 0.75, 0.875, 0.625, 0.8984, 0.625, 0.8984, 0.75, 0.8906, 0.75, 0.8906, 0.625, 0.8984, 0.875, 0.8906, 1.0, 0.8906, 0.875, 0.9141, 0.625, 0.9141, 0.75, 0.9062, 0.75, 0.9062, 0.625, 0.9297, 0.625, 0.9297, 0.75, 0.9219, 0.75, 0.9219, 0.625, 0.9297, 0.875, 0.9219, 1.0, 0.9219, 0.875, 0.9453, 0.625, 0.9453, 0.75, 0.9375, 0.75, 0.9375, 0.625, 0.9609, 0.625, 0.9609, 0.75, 0.9531, 0.75, 0.9531, 0.625, 0.9609, 0.875, 0.9531, 1.0, 0.9531, 0.875, 0.9766, 0.625, 0.9766, 0.75, 0.9688, 0.75, 0.9688, 0.625, 0.9922, 0.625, 0.9922, 0.75, 0.9844, 0.75, 0.9844, 0.625, 0.9922, 0.875, 0.9844, 1.0, 0.9844, 0.875, 0.9922, 0.75, 0.9922, 0.875, 0.9844, 0.875, 0.9844, 0.75, 1.0, 0.75, 1.0, 0.875, 0.9922, 0.875, 0.9922, 0.75, 1.0, 0.875, 0.9922, 1.0, 0.9922, 0.875, 0.9922, 0.5, 0.9922, 0.625, 0.9844, 0.625, 0.9844, 0.5, 1.0, 0.5, 1.0, 0.625, 0.9922, 0.625, 0.9922, 0.5, 1.0, 0.625, 1.0, 0.75, 0.9922, 0.75, 0.9922, 0.625, 0.9766, 0.5, 0.9766, 0.625, 0.9688, 0.625, 0.9688, 0.5, 0.9844, 0.5, 0.9844, 0.625, 0.9766, 0.625, 0.9766, 0.5, 0.9844, 0.625, 0.9844, 0.75, 0.9766, 0.75, 0.9766, 0.625, 0.9609, 0.75, 0.9609, 0.875, 0.9531, 0.875, 0.9531, 0.75, 0.9688, 0.75, 0.9688, 0.875, 0.9609, 0.875, 0.9609, 0.75, 0.9688, 0.875, 0.9609, 1.0, 0.9609, 0.875, 0.9609, 0.5, 0.9609, 0.625, 0.9531, 0.625, 0.9531, 0.5, 0.9688, 0.5, 0.9688, 0.625, 0.9609, 0.625, 0.9609, 0.5, 0.9688, 0.625, 0.9688, 0.75, 0.9609, 0.75, 0.9609, 0.625, 0.9453, 0.5, 0.9453, 0.625, 0.9375, 0.625, 0.9375, 0.5, 0.9531, 0.5, 0.9531, 0.625, 0.9453, 0.625, 0.9453, 0.5, 0.9531, 0.625, 0.9531, 0.75, 0.9453, 0.75, 0.9453, 0.625, 0.9297, 0.75, 0.9297, 0.875, 0.9219, 0.875, 0.9219, 0.75, 0.9375, 0.75, 0.9375, 0.875, 0.9297, 0.875, 0.9297, 0.75, 0.9375, 0.875, 0.9297, 1.0, 0.9297, 0.875, 0.9297, 0.5, 0.9297, 0.625, 0.9219, 0.625, 0.9219, 0.5, 0.9375, 0.5, 0.9375, 0.625, 0.9297, 0.625, 0.9297, 0.5, 0.9375, 0.625, 0.9375, 0.75, 0.9297, 0.75, 0.9297, 0.625, 0.9141, 0.5, 0.9141, 0.625, 0.9062, 0.625, 0.9062, 0.5, 0.9219, 0.5, 0.9219, 0.625, 0.9141, 0.625, 0.9141, 0.5, 0.9219, 0.625, 0.9219, 0.75, 0.9141, 0.75, 0.9141, 0.625, 0.8984, 0.75, 0.8984, 0.875, 0.8906, 0.875, 0.8906, 0.75, 0.9062, 0.75, 0.9062, 0.875, 0.8984, 0.875, 0.8984, 0.75, 0.9062, 0.875, 0.8984, 1.0, 0.8984, 0.875, 0.8984, 0.5, 0.8984, 0.625, 0.8906, 0.625, 0.8906, 0.5, 0.9062, 0.5, 0.9062, 0.625, 0.8984, 0.625, 0.8984, 0.5, 0.9062, 0.625, 0.9062, 0.75, 0.8984, 0.75, 0.8984, 0.625, 0.8828, 0.5, 0.8828, 0.625, 0.875, 0.625, 0.875, 0.5, 0.8906, 0.5, 0.8906, 0.625, 0.8828, 0.625, 0.8828, 0.5, 0.8906, 0.625, 0.8906, 0.75, 0.8828, 0.75, 0.8828, 0.625, 0.8672, 0.75, 0.8672, 0.875, 0.8594, 0.875, 0.8594, 0.75, 0.875, 0.75, 0.875, 0.875, 0.8672, 0.875, 0.8672, 0.75, 0.875, 0.875, 0.8672, 1.0, 0.8672, 0.875, 0.8672, 0.5, 0.8672, 0.625, 0.8594, 0.625, 0.8594, 0.5, 0.875, 0.5, 0.875, 0.625, 0.8672, 0.625, 0.8672, 0.5, 0.875, 0.625, 0.875, 0.75, 0.8672, 0.75, 0.8672, 0.625, 0.8516, 0.5, 0.8516, 0.625, 0.8438, 0.625, 0.8438, 0.5, 0.8594, 0.5, 0.8594, 0.625, 0.8516, 0.625, 0.8516, 0.5, 0.8594, 0.625, 0.8594, 0.75, 0.8516, 0.75, 0.8516, 0.625, 0.8359, 0.75, 0.8359, 0.875, 0.8281, 0.875, 0.8281, 0.75, 0.8438, 0.75, 0.8438, 0.875, 0.8359, 0.875, 0.8359, 0.75, 0.8438, 0.875, 0.8359, 1.0, 0.8359, 0.875, 0.8359, 0.5, 0.8359, 0.625, 0.8281, 0.625, 0.8281, 0.5, 0.8438, 0.5, 0.8438, 0.625, 0.8359, 0.625, 0.8359, 0.5, 0.8438, 0.625, 0.8438, 0.75, 0.8359, 0.75, 0.8359, 0.625, 0.8203, 0.5, 0.8203, 0.625, 0.8125, 0.625, 0.8125, 0.5, 0.8281, 0.5, 0.8281, 0.625, 0.8203, 0.625, 0.8203, 0.5, 0.8281, 0.625, 0.8281, 0.75, 0.8203, 0.75, 0.8203, 0.625, 0.8047, 0.75, 0.8047, 0.875, 0.7969, 0.875, 0.7969, 0.75, 0.8125, 0.75, 0.8125, 0.875, 0.8047, 0.875, 0.8047, 0.75, 0.8125, 0.875, 0.8047, 1.0, 0.8047, 0.875, 0.8047, 0.5, 0.8047, 0.625, 0.7969, 0.625, 0.7969, 0.5, 0.8125, 0.5, 0.8125, 0.625, 0.8047, 0.625, 0.8047, 0.5, 0.8125, 0.625, 0.8125, 0.75, 0.8047, 0.75, 0.8047, 0.625, 0.7891, 0.5, 0.7891, 0.625, 0.7812, 0.625, 0.7812, 0.5, 0.7969, 0.5, 0.7969, 0.625, 0.7891, 0.625, 0.7891, 0.5, 0.7969, 0.625, 0.7969, 0.75, 0.7891, 0.75, 0.7891, 0.625, 0.7734, 0.75, 0.7734, 0.875, 0.7656, 0.875, 0.7656, 0.75, 0.7812, 0.75, 0.7812, 0.875, 0.7734, 0.875, 0.7734, 0.75, 0.7812, 0.875, 0.7734, 1.0, 0.7734, 0.875, 0.7734, 0.5, 0.7734, 0.625, 0.7656, 0.625, 0.7656, 0.5, 0.7812, 0.5, 0.7812, 0.625, 0.7734, 0.625, 0.7734, 0.5, 0.7812, 0.625, 0.7812, 0.75, 0.7734, 0.75, 0.7734, 0.625, 0.7578, 0.5, 0.7578, 0.625, 0.75, 0.625, 0.75, 0.5, 0.7656, 0.5, 0.7656, 0.625, 0.7578, 0.625, 0.7578, 0.5, 0.7656, 0.625, 0.7656, 0.75, 0.7578, 0.75, 0.7578, 0.625, 0.7422, 0.75, 0.7422, 0.875, 0.7344, 0.875, 0.7344, 0.75, 0.75, 0.75, 0.75, 0.875, 0.7422, 0.875, 0.7422, 0.75, 0.75, 0.875, 0.7422, 1.0, 0.7422, 0.875, 0.7422, 0.5, 0.7422, 0.625, 0.7344, 0.625, 0.7344, 0.5, 0.75, 0.5, 0.75, 0.625, 0.7422, 0.625, 0.7422, 0.5, 0.75, 0.625, 0.75, 0.75, 0.7422, 0.75, 0.7422, 0.625, 0.7266, 0.5, 0.7266, 0.625, 0.7188, 0.625, 0.7188, 0.5, 0.7344, 0.5, 0.7344, 0.625, 0.7266, 0.625, 0.7266, 0.5, 0.7344, 0.625, 0.7344, 0.75, 0.7266, 0.75, 0.7266, 0.625, 0.7109, 0.75, 0.7109, 0.875, 0.7031, 0.875, 0.7031, 0.75, 0.7188, 0.75, 0.7188, 0.875, 0.7109, 0.875, 0.7109, 0.75, 0.7188, 0.875, 0.7109, 1.0, 0.7109, 0.875, 0.7109, 0.5, 0.7109, 0.625, 0.7031, 0.625, 0.7031, 0.5, 0.7188, 0.5, 0.7188, 0.625, 0.7109, 0.625, 0.7109, 0.5, 0.7188, 0.625, 0.7188, 0.75, 0.7109, 0.75, 0.7109, 0.625, 0.6953, 0.5, 0.6953, 0.625, 0.6875, 0.625, 0.6875, 0.5, 0.7031, 0.5, 0.7031, 0.625, 0.6953, 0.625, 0.6953, 0.5, 0.7031, 0.625, 0.7031, 0.75, 0.6953, 0.75, 0.6953, 0.625, 0.6797, 0.75, 0.6797, 0.875, 0.6719, 0.875, 0.6719, 0.75, 0.6875, 0.75, 0.6875, 0.875, 0.6797, 0.875, 0.6797, 0.75, 0.6875, 0.875, 0.6797, 1.0, 0.6797, 0.875, 0.6797, 0.5, 0.6797, 0.625, 0.6719, 0.625, 0.6719, 0.5, 0.6875, 0.5, 0.6875, 0.625, 0.6797, 0.625, 0.6797, 0.5, 0.6875, 0.625, 0.6875, 0.75, 0.6797, 0.75, 0.6797, 0.625, 0.6641, 0.5, 0.6641, 0.625, 0.6562, 0.625, 0.6562, 0.5, 0.6719, 0.5, 0.6719, 0.625, 0.6641, 0.625, 0.6641, 0.5, 0.6719, 0.625, 0.6719, 0.75, 0.6641, 0.75, 0.6641, 0.625, 0.6484, 0.75, 0.6484, 0.875, 0.6406, 0.875, 0.6406, 0.75, 0.6562, 0.75, 0.6562, 0.875, 0.6484, 0.875, 0.6484, 0.75, 0.6562, 0.875, 0.6484, 1.0, 0.6484, 0.875, 0.6484, 0.5, 0.6484, 0.625, 0.6406, 0.625, 0.6406, 0.5, 0.6562, 0.5, 0.6562, 0.625, 0.6484, 0.625, 0.6484, 0.5, 0.6562, 0.625, 0.6562, 0.75, 0.6484, 0.75, 0.6484, 0.625, 0.6328, 0.5, 0.6328, 0.625, 0.625, 0.625, 0.625, 0.5, 0.6406, 0.5, 0.6406, 0.625, 0.6328, 0.625, 0.6328, 0.5, 0.6406, 0.625, 0.6406, 0.75, 0.6328, 0.75, 0.6328, 0.625, 0.6172, 0.75, 0.6172, 0.875, 0.6094, 0.875, 0.6094, 0.75, 0.625, 0.75, 0.625, 0.875, 0.6172, 0.875, 0.6172, 0.75, 0.625, 0.875, 0.6172, 1.0, 0.6172, 0.875, 0.6172, 0.5, 0.6172, 0.625, 0.6094, 0.625, 0.6094, 0.5, 0.625, 0.5, 0.625, 0.625, 0.6172, 0.625, 0.6172, 0.5, 0.625, 0.625, 0.625, 0.75, 0.6172, 0.75, 0.6172, 0.625, 0.6016, 0.5, 0.6016, 0.625, 0.5938, 0.625, 0.5938, 0.5, 0.6094, 0.5, 0.6094, 0.625, 0.6016, 0.625, 0.6016, 0.5, 0.6094, 0.625, 0.6094, 0.75, 0.6016, 0.75, 0.6016, 0.625, 0.5859, 0.75, 0.5859, 0.875, 0.5781, 0.875, 0.5781, 0.75, 0.5938, 0.75, 0.5938, 0.875, 0.5859, 0.875, 0.5859, 0.75, 0.5938, 0.875, 0.5859, 1.0, 0.5859, 0.875, 0.5859, 0.5, 0.5859, 0.625, 0.5781, 0.625, 0.5781, 0.5, 0.5938, 0.5, 0.5938, 0.625, 0.5859, 0.625, 0.5859, 0.5, 0.5938, 0.625, 0.5938, 0.75, 0.5859, 0.75, 0.5859, 0.625, 0.5703, 0.5, 0.5703, 0.625, 0.5625, 0.625, 0.5625, 0.5, 0.5781, 0.5, 0.5781, 0.625, 0.5703, 0.625, 0.5703, 0.5, 0.5781, 0.625, 0.5781, 0.75, 0.5703, 0.75, 0.5703, 0.625, 0.5547, 0.75, 0.5547, 0.875, 0.5469, 0.875, 0.5469, 0.75, 0.5625, 0.75, 0.5625, 0.875, 0.5547, 0.875, 0.5547, 0.75, 0.5625, 0.875, 0.5547, 1.0, 0.5547, 0.875, 0.5547, 0.5, 0.5547, 0.625, 0.5469, 0.625, 0.5469, 0.5, 0.5625, 0.5, 0.5625, 0.625, 0.5547, 0.625, 0.5547, 0.5, 0.5625, 0.625, 0.5625, 0.75, 0.5547, 0.75, 0.5547, 0.625, 0.5391, 0.5, 0.5391, 0.625, 0.5312, 0.625, 0.5312, 0.5, 0.5469, 0.5, 0.5469, 0.625, 0.5391, 0.625, 0.5391, 0.5, 0.5469, 0.625, 0.5469, 0.75, 0.5391, 0.75, 0.5391, 0.625, 0.5234, 0.75, 0.5234, 0.875, 0.5156, 0.875, 0.5156, 0.75, 0.5312, 0.75, 0.5312, 0.875, 0.5234, 0.875, 0.5234, 0.75, 0.5312, 0.875, 0.5234, 1.0, 0.5234, 0.875, 0.5234, 0.5, 0.5234, 0.625, 0.5156, 0.625, 0.5156, 0.5, 0.5312, 0.5, 0.5312, 0.625, 0.5234, 0.625, 0.5234, 0.5, 0.5312, 0.625, 0.5312, 0.75, 0.5234, 0.75, 0.5234, 0.625, 0.5078, 0.5, 0.5078, 0.625, 0.5, 0.625, 0.5, 0.5, 0.5156, 0.5, 0.5156, 0.625, 0.5078, 0.625, 0.5078, 0.5, 0.5156, 0.625, 0.5156, 0.75, 0.5078, 0.75, 0.5078, 0.625, 0.4922, 0.75, 0.4922, 0.875, 0.4844, 0.875, 0.4844, 0.75, 0.5, 0.75, 0.5, 0.875, 0.4922, 0.875, 0.4922, 0.75, 0.5, 0.875, 0.4922, 1.0, 0.4922, 0.875, 0.4922, 0.5, 0.4922, 0.625, 0.4844, 0.625, 0.4844, 0.5, 0.5, 0.5, 0.5, 0.625, 0.4922, 0.625, 0.4922, 0.5, 0.5, 0.625, 0.5, 0.75, 0.4922, 0.75, 0.4922, 0.625, 0.4766, 0.5, 0.4766, 0.625, 0.4688, 0.625, 0.4688, 0.5, 0.4844, 0.5, 0.4844, 0.625, 0.4766, 0.625, 0.4766, 0.5, 0.4844, 0.625, 0.4844, 0.75, 0.4766, 0.75, 0.4766, 0.625, 0.4609, 0.75, 0.4609, 0.875, 0.4531, 0.875, 0.4531, 0.75, 0.4688, 0.75, 0.4688, 0.875, 0.4609, 0.875, 0.4609, 0.75, 0.4688, 0.875, 0.4609, 1.0, 0.4609, 0.875, 0.4609, 0.5, 0.4609, 0.625, 0.4531, 0.625, 0.4531, 0.5, 0.4688, 0.5, 0.4688, 0.625, 0.4609, 0.625, 0.4609, 0.5, 0.4688, 0.625, 0.4688, 0.75, 0.4609, 0.75, 0.4609, 0.625, 0.4453, 0.5, 0.4453, 0.625, 0.4375, 0.625, 0.4375, 0.5, 0.4531, 0.5, 0.4531, 0.625, 0.4453, 0.625, 0.4453, 0.5, 0.4531, 0.625, 0.4531, 0.75, 0.4453, 0.75, 0.4453, 0.625, 0.4297, 0.75, 0.4297, 0.875, 0.4219, 0.875, 0.4219, 0.75, 0.4375, 0.75, 0.4375, 0.875, 0.4297, 0.875, 0.4297, 0.75, 0.4375, 0.875, 0.4297, 1.0, 0.4297, 0.875, 0.4297, 0.5, 0.4297, 0.625, 0.4219, 0.625, 0.4219, 0.5, 0.4375, 0.5, 0.4375, 0.625, 0.4297, 0.625, 0.4297, 0.5, 0.4375, 0.625, 0.4375, 0.75, 0.4297, 0.75, 0.4297, 0.625, 0.4141, 0.5, 0.4141, 0.625, 0.4062, 0.625, 0.4062, 0.5, 0.4219, 0.5, 0.4219, 0.625, 0.4141, 0.625, 0.4141, 0.5, 0.4219, 0.625, 0.4219, 0.75, 0.4141, 0.75, 0.4141, 0.625, 0.3984, 0.75, 0.3984, 0.875, 0.3906, 0.875, 0.3906, 0.75, 0.4062, 0.75, 0.4062, 0.875, 0.3984, 0.875, 0.3984, 0.75, 0.4062, 0.875, 0.3984, 1.0, 0.3984, 0.875, 0.3984, 0.5, 0.3984, 0.625, 0.3906, 0.625, 0.3906, 0.5, 0.4062, 0.5, 0.4062, 0.625, 0.3984, 0.625, 0.3984, 0.5, 0.4062, 0.625, 0.4062, 0.75, 0.3984, 0.75, 0.3984, 0.625, 0.3828, 0.5, 0.3828, 0.625, 0.375, 0.625, 0.375, 0.5, 0.3906, 0.5, 0.3906, 0.625, 0.3828, 0.625, 0.3828, 0.5, 0.3906, 0.625, 0.3906, 0.75, 0.3828, 0.75, 0.3828, 0.625, 0.3672, 0.75, 0.3672, 0.875, 0.3594, 0.875, 0.3594, 0.75, 0.375, 0.75, 0.375, 0.875, 0.3672, 0.875, 0.3672, 0.75, 0.375, 0.875, 0.3672, 1.0, 0.3672, 0.875, 0.3672, 0.5, 0.3672, 0.625, 0.3594, 0.625, 0.3594, 0.5, 0.375, 0.5, 0.375, 0.625, 0.3672, 0.625, 0.3672, 0.5, 0.375, 0.625, 0.375, 0.75, 0.3672, 0.75, 0.3672, 0.625, 0.3516, 0.5, 0.3516, 0.625, 0.3438, 0.625, 0.3438, 0.5, 0.3594, 0.5, 0.3594, 0.625, 0.3516, 0.625, 0.3516, 0.5, 0.3594, 0.625, 0.3594, 0.75, 0.3516, 0.75, 0.3516, 0.625, 0.3359, 0.75, 0.3359, 0.875, 0.3281, 0.875, 0.3281, 0.75, 0.3438, 0.75, 0.3438, 0.875, 0.3359, 0.875, 0.3359, 0.75, 0.3438, 0.875, 0.3359, 1.0, 0.3359, 0.875, 0.3359, 0.5, 0.3359, 0.625, 0.3281, 0.625, 0.3281, 0.5, 0.3438, 0.5, 0.3438, 0.625, 0.3359, 0.625, 0.3359, 0.5, 0.3438, 0.625, 0.3438, 0.75, 0.3359, 0.75, 0.3359, 0.625, 0.3203, 0.5, 0.3203, 0.625, 0.3125, 0.625, 0.3125, 0.5, 0.3281, 0.5, 0.3281, 0.625, 0.3203, 0.625, 0.3203, 0.5, 0.3281, 0.625, 0.3281, 0.75, 0.3203, 0.75, 0.3203, 0.625, 0.3047, 0.75, 0.3047, 0.875, 0.2969, 0.875, 0.2969, 0.75, 0.3125, 0.75, 0.3125, 0.875, 0.3047, 0.875, 0.3047, 0.75, 0.3125, 0.875, 0.3047, 1.0, 0.3047, 0.875, 0.3047, 0.5, 0.3047, 0.625, 0.2969, 0.625, 0.2969, 0.5, 0.3125, 0.5, 0.3125, 0.625, 0.3047, 0.625, 0.3047, 0.5, 0.3125, 0.625, 0.3125, 0.75, 0.3047, 0.75, 0.3047, 0.625, 0.2891, 0.5, 0.2891, 0.625, 0.2812, 0.625, 0.2812, 0.5, 0.2969, 0.5, 0.2969, 0.625, 0.2891, 0.625, 0.2891, 0.5, 0.2969, 0.625, 0.2969, 0.75, 0.2891, 0.75, 0.2891, 0.625, 0.2734, 0.75, 0.2734, 0.875, 0.2656, 0.875, 0.2656, 0.75, 0.2812, 0.75, 0.2812, 0.875, 0.2734, 0.875, 0.2734, 0.75, 0.2812, 0.875, 0.2734, 1.0, 0.2734, 0.875, 0.2734, 0.5, 0.2734, 0.625, 0.2656, 0.625, 0.2656, 0.5, 0.2812, 0.5, 0.2812, 0.625, 0.2734, 0.625, 0.2734, 0.5, 0.2812, 0.625, 0.2812, 0.75, 0.2734, 0.75, 0.2734, 0.625, 0.2578, 0.5, 0.2578, 0.625, 0.25, 0.625, 0.25, 0.5, 0.2656, 0.5, 0.2656, 0.625, 0.2578, 0.625, 0.2578, 0.5, 0.2656, 0.625, 0.2656, 0.75, 0.2578, 0.75, 0.2578, 0.625, 0.2422, 0.75, 0.2422, 0.875, 0.2344, 0.875, 0.2344, 0.75, 0.25, 0.75, 0.25, 0.875, 0.2422, 0.875, 0.2422, 0.75, 0.25, 0.875, 0.2422, 1.0, 0.2422, 0.875, 0.2422, 0.5, 0.2422, 0.625, 0.2344, 0.625, 0.2344, 0.5, 0.25, 0.5, 0.25, 0.625, 0.2422, 0.625, 0.2422, 0.5, 0.25, 0.625, 0.25, 0.75, 0.2422, 0.75, 0.2422, 0.625, 0.2266, 0.5, 0.2266, 0.625, 0.2188, 0.625, 0.2188, 0.5, 0.2344, 0.5, 0.2344, 0.625, 0.2266, 0.625, 0.2266, 0.5, 0.2344, 0.625, 0.2344, 0.75, 0.2266, 0.75, 0.2266, 0.625, 0.2109, 0.75, 0.2109, 0.875, 0.2031, 0.875, 0.2031, 0.75, 0.2188, 0.75, 0.2188, 0.875, 0.2109, 0.875, 0.2109, 0.75, 0.2188, 0.875, 0.2109, 1.0, 0.2109, 0.875, 0.2109, 0.5, 0.2109, 0.625, 0.2031, 0.625, 0.2031, 0.5, 0.2188, 0.5, 0.2188, 0.625, 0.2109, 0.625, 0.2109, 0.5, 0.2188, 0.625, 0.2188, 0.75, 0.2109, 0.75, 0.2109, 0.625, 0.1953, 0.5, 0.1953, 0.625, 0.1875, 0.625, 0.1875, 0.5, 0.2031, 0.5, 0.2031, 0.625, 0.1953, 0.625, 0.1953, 0.5, 0.2031, 0.625, 0.2031, 0.75, 0.1953, 0.75, 0.1953, 0.625, 0.1797, 0.75, 0.1797, 0.875, 0.1719, 0.875, 0.1719, 0.75, 0.1875, 0.75, 0.1875, 0.875, 0.1797, 0.875, 0.1797, 0.75, 0.1875, 0.875, 0.1797, 1.0, 0.1797, 0.875, 0.1797, 0.5, 0.1797, 0.625, 0.1719, 0.625, 0.1719, 0.5, 0.1875, 0.5, 0.1875, 0.625, 0.1797, 0.625, 0.1797, 0.5, 0.1875, 0.625, 0.1875, 0.75, 0.1797, 0.75, 0.1797, 0.625, 0.1641, 0.5, 0.1641, 0.625, 0.1562, 0.625, 0.1562, 0.5, 0.1719, 0.5, 0.1719, 0.625, 0.1641, 0.625, 0.1641, 0.5, 0.1719, 0.625, 0.1719, 0.75, 0.1641, 0.75, 0.1641, 0.625, 0.1484, 0.75, 0.1484, 0.875, 0.1406, 0.875, 0.1406, 0.75, 0.1562, 0.75, 0.1562, 0.875, 0.1484, 0.875, 0.1484, 0.75, 0.1562, 0.875, 0.1484, 1.0, 0.1484, 0.875, 0.1484, 0.5, 0.1484, 0.625, 0.1406, 0.625, 0.1406, 0.5, 0.1562, 0.5, 0.1562, 0.625, 0.1484, 0.625, 0.1484, 0.5, 0.1562, 0.625, 0.1562, 0.75, 0.1484, 0.75, 0.1484, 0.625, 0.1328, 0.5, 0.1328, 0.625, 0.125, 0.625, 0.125, 0.5, 0.1406, 0.5, 0.1406, 0.625, 0.1328, 0.625, 0.1328, 0.5, 0.1406, 0.625, 0.1406, 0.75, 0.1328, 0.75, 0.1328, 0.625, 0.1172, 0.75, 0.1172, 0.875, 0.1094, 0.875, 0.1094, 0.75, 0.125, 0.75, 0.125, 0.875, 0.1172, 0.875, 0.1172, 0.75, 0.125, 0.875, 0.1172, 1.0, 0.1172, 0.875, 0.1172, 0.5, 0.1172, 0.625, 0.1094, 0.625, 0.1094, 0.5, 0.125, 0.5, 0.125, 0.625, 0.1172, 0.625, 0.1172, 0.5, 0.125, 0.625, 0.125, 0.75, 0.1172, 0.75, 0.1172, 0.625, 0.1016, 0.5, 0.1016, 0.625, 0.09375, 0.625, 0.09375, 0.5, 0.1094, 0.5, 0.1094, 0.625, 0.1016, 0.625, 0.1016, 0.5, 0.1094, 0.625, 0.1094, 0.75, 0.1016, 0.75, 0.1016, 0.625, 0.08594, 0.75, 0.08594, 0.875, 0.07812, 0.875, 0.07812, 0.75, 0.09375, 0.75, 0.09375, 0.875, 0.08594, 0.875, 0.08594, 0.75, 0.09375, 0.875, 0.08594, 1.0, 0.08594, 0.875, 0.08594, 0.5, 0.08594, 0.625, 0.07812, 0.625, 0.07812, 0.5, 0.09375, 0.5, 0.09375, 0.625, 0.08594, 0.625, 0.08594, 0.5, 0.09375, 0.625, 0.09375, 0.75, 0.08594, 0.75, 0.08594, 0.625, 0.07031, 0.5, 0.07031, 0.625, 0.0625, 0.625, 0.0625, 0.5, 0.07812, 0.5, 0.07812, 0.625, 0.07031, 0.625, 0.07031, 0.5, 0.07812, 0.625, 0.07812, 0.75, 0.07031, 0.75, 0.07031, 0.625, 0.05469, 0.75, 0.05469, 0.875, 0.04688, 0.875, 0.04688, 0.75, 0.0625, 0.75, 0.0625, 0.875, 0.05469, 0.875, 0.05469, 0.75, 0.0625, 0.875, 0.05469, 1.0, 0.05469, 0.875, 0.05469, 0.5, 0.05469, 0.625, 0.04688, 0.625, 0.04688, 0.5, 0.0625, 0.5, 0.0625, 0.625, 0.05469, 0.625, 0.05469, 0.5, 0.0625, 0.625, 0.0625, 0.75, 0.05469, 0.75, 0.05469, 0.625, 0.03906, 0.5, 0.03906, 0.625, 0.03125, 0.625, 0.03125, 0.5, 0.04688, 0.5, 0.04688, 0.625, 0.03906, 0.625, 0.03906, 0.5, 0.04688, 0.625, 0.04688, 0.75, 0.03906, 0.75, 0.03906, 0.625, 0.02344, 0.75, 0.02344, 0.875, 0.01562, 0.875, 0.01562, 0.75, 0.03125, 0.75, 0.03125, 0.875, 0.02344, 0.875, 0.02344, 0.75, 0.03125, 0.875, 0.02344, 1.0, 0.02344, 0.875, 0.02344, 0.5, 0.02344, 0.625, 0.01562, 0.625, 0.01562, 0.5, 0.03125, 0.5, 0.03125, 0.625, 0.02344, 0.625, 0.02344, 0.5, 0.03125, 0.625, 0.03125, 0.75, 0.02344, 0.75, 0.02344, 0.625, 0.007812, 0.5, 0.007812, 0.625, 0.0, 0.625, 0.0, 0.5, 0.01562, 0.5, 0.01562, 0.625, 0.007812, 0.625, 0.007812, 0.5, 0.01562, 0.625, 0.01562, 0.75, 0.007812, 0.75, 0.007812, 0.625, 0.007812, 0.75, 0.007812, 0.875, 0.0, 0.875, 0.0, 0.75, 0.01562, 0.75, 0.01562, 0.875, 0.007812, 0.875, 0.007812, 0.75, 0.01562, 0.875, 0.007812, 1.0, 0.007812, 0.875, 0.03906, 0.75, 0.03906, 0.875, 0.03125, 0.875, 0.03125, 0.75, 0.04688, 0.75, 0.04688, 0.875, 0.03906, 0.875, 0.03906, 0.75, 0.04688, 0.875, 0.03906, 1.0, 0.03906, 0.875, 0.07031, 0.75, 0.07031, 0.875, 0.0625, 0.875, 0.0625, 0.75, 0.07812, 0.75, 0.07812, 0.875, 0.07031, 0.875, 0.07031, 0.75, 0.07812, 0.875, 0.07031, 1.0, 0.07031, 0.875, 0.1016, 0.75, 0.1016, 0.875, 0.09375, 0.875, 0.09375, 0.75, 0.1094, 0.75, 0.1094, 0.875, 0.1016, 0.875, 0.1016, 0.75, 0.1094, 0.875, 0.1016, 1.0, 0.1016, 0.875, 0.1328, 0.75, 0.1328, 0.875, 0.125, 0.875, 0.125, 0.75, 0.1406, 0.75, 0.1406, 0.875, 0.1328, 0.875, 0.1328, 0.75, 0.1406, 0.875, 0.1328, 1.0, 0.1328, 0.875, 0.1641, 0.75, 0.1641, 0.875, 0.1562, 0.875, 0.1562, 0.75, 0.1719, 0.75, 0.1719, 0.875, 0.1641, 0.875, 0.1641, 0.75, 0.1719, 0.875, 0.1641, 1.0, 0.1641, 0.875, 0.1953, 0.75, 0.1953, 0.875, 0.1875, 0.875, 0.1875, 0.75, 0.2031, 0.75, 0.2031, 0.875, 0.1953, 0.875, 0.1953, 0.75, 0.2031, 0.875, 0.1953, 1.0, 0.1953, 0.875, 0.2266, 0.75, 0.2266, 0.875, 0.2188, 0.875, 0.2188, 0.75, 0.2344, 0.75, 0.2344, 0.875, 0.2266, 0.875, 0.2266, 0.75, 0.2344, 0.875, 0.2266, 1.0, 0.2266, 0.875, 0.2578, 0.75, 0.2578, 0.875, 0.25, 0.875, 0.25, 0.75, 0.2656, 0.75, 0.2656, 0.875, 0.2578, 0.875, 0.2578, 0.75, 0.2656, 0.875, 0.2578, 1.0, 0.2578, 0.875, 0.2891, 0.75, 0.2891, 0.875, 0.2812, 0.875, 0.2812, 0.75, 0.2969, 0.75, 0.2969, 0.875, 0.2891, 0.875, 0.2891, 0.75, 0.2969, 0.875, 0.2891, 1.0, 0.2891, 0.875, 0.3203, 0.75, 0.3203, 0.875, 0.3125, 0.875, 0.3125, 0.75, 0.3281, 0.75, 0.3281, 0.875, 0.3203, 0.875, 0.3203, 0.75, 0.3281, 0.875, 0.3203, 1.0, 0.3203, 0.875, 0.3516, 0.75, 0.3516, 0.875, 0.3438, 0.875, 0.3438, 0.75, 0.3594, 0.75, 0.3594, 0.875, 0.3516, 0.875, 0.3516, 0.75, 0.3594, 0.875, 0.3516, 1.0, 0.3516, 0.875, 0.3828, 0.75, 0.3828, 0.875, 0.375, 0.875, 0.375, 0.75, 0.3906, 0.75, 0.3906, 0.875, 0.3828, 0.875, 0.3828, 0.75, 0.3906, 0.875, 0.3828, 1.0, 0.3828, 0.875, 0.4141, 0.75, 0.4141, 0.875, 0.4062, 0.875, 0.4062, 0.75, 0.4219, 0.75, 0.4219, 0.875, 0.4141, 0.875, 0.4141, 0.75, 0.4219, 0.875, 0.4141, 1.0, 0.4141, 0.875, 0.4453, 0.75, 0.4453, 0.875, 0.4375, 0.875, 0.4375, 0.75, 0.4531, 0.75, 0.4531, 0.875, 0.4453, 0.875, 0.4453, 0.75, 0.4531, 0.875, 0.4453, 1.0, 0.4453, 0.875, 0.4766, 0.75, 0.4766, 0.875, 0.4688, 0.875, 0.4688, 0.75, 0.4844, 0.75, 0.4844, 0.875, 0.4766, 0.875, 0.4766, 0.75, 0.4844, 0.875, 0.4766, 1.0, 0.4766, 0.875, 0.5078, 0.75, 0.5078, 0.875, 0.5, 0.875, 0.5, 0.75, 0.5156, 0.75, 0.5156, 0.875, 0.5078, 0.875, 0.5078, 0.75, 0.5156, 0.875, 0.5078, 1.0, 0.5078, 0.875, 0.5391, 0.75, 0.5391, 0.875, 0.5312, 0.875, 0.5312, 0.75, 0.5469, 0.75, 0.5469, 0.875, 0.5391, 0.875, 0.5391, 0.75, 0.5469, 0.875, 0.5391, 1.0, 0.5391, 0.875, 0.5703, 0.75, 0.5703, 0.875, 0.5625, 0.875, 0.5625, 0.75, 0.5781, 0.75, 0.5781, 0.875, 0.5703, 0.875, 0.5703, 0.75, 0.5781, 0.875, 0.5703, 1.0, 0.5703, 0.875, 0.6016, 0.75, 0.6016, 0.875, 0.5938, 0.875, 0.5938, 0.75, 0.6094, 0.75, 0.6094, 0.875, 0.6016, 0.875, 0.6016, 0.75, 0.6094, 0.875, 0.6016, 1.0, 0.6016, 0.875, 0.6328, 0.75, 0.6328, 0.875, 0.625, 0.875, 0.625, 0.75, 0.6406, 0.75, 0.6406, 0.875, 0.6328, 0.875, 0.6328, 0.75, 0.6406, 0.875, 0.6328, 1.0, 0.6328, 0.875, 0.6641, 0.75, 0.6641, 0.875, 0.6562, 0.875, 0.6562, 0.75, 0.6719, 0.75, 0.6719, 0.875, 0.6641, 0.875, 0.6641, 0.75, 0.6719, 0.875, 0.6641, 1.0, 0.6641, 0.875, 0.6953, 0.75, 0.6953, 0.875, 0.6875, 0.875, 0.6875, 0.75, 0.7031, 0.75, 0.7031, 0.875, 0.6953, 0.875, 0.6953, 0.75, 0.7031, 0.875, 0.6953, 1.0, 0.6953, 0.875, 0.7266, 0.75, 0.7266, 0.875, 0.7188, 0.875, 0.7188, 0.75, 0.7344, 0.75, 0.7344, 0.875, 0.7266, 0.875, 0.7266, 0.75, 0.7344, 0.875, 0.7266, 1.0, 0.7266, 0.875, 0.7578, 0.75, 0.7578, 0.875, 0.75, 0.875, 0.75, 0.75, 0.7656, 0.75, 0.7656, 0.875, 0.7578, 0.875, 0.7578, 0.75, 0.7656, 0.875, 0.7578, 1.0, 0.7578, 0.875, 0.7891, 0.75, 0.7891, 0.875, 0.7812, 0.875, 0.7812, 0.75, 0.7969, 0.75, 0.7969, 0.875, 0.7891, 0.875, 0.7891, 0.75, 0.7969, 0.875, 0.7891, 1.0, 0.7891, 0.875, 0.8203, 0.75, 0.8203, 0.875, 0.8125, 0.875, 0.8125, 0.75, 0.8281, 0.75, 0.8281, 0.875, 0.8203, 0.875, 0.8203, 0.75, 0.8281, 0.875, 0.8203, 1.0, 0.8203, 0.875, 0.8516, 0.75, 0.8516, 0.875, 0.8438, 0.875, 0.8438, 0.75, 0.8594, 0.75, 0.8594, 0.875, 0.8516, 0.875, 0.8516, 0.75, 0.8594, 0.875, 0.8516, 1.0, 0.8516, 0.875, 0.8828, 0.75, 0.8828, 0.875, 0.875, 0.875, 0.875, 0.75, 0.8906, 0.75, 0.8906, 0.875, 0.8828, 0.875, 0.8828, 0.75, 0.8906, 0.875, 0.8828, 1.0, 0.8828, 0.875, 0.9141, 0.75, 0.9141, 0.875, 0.9062, 0.875, 0.9062, 0.75, 0.9219, 0.75, 0.9219, 0.875, 0.9141, 0.875, 0.9141, 0.75, 0.9219, 0.875, 0.9141, 1.0, 0.9141, 0.875, 0.9453, 0.75, 0.9453, 0.875, 0.9375, 0.875, 0.9375, 0.75, 0.9531, 0.75, 0.9531, 0.875, 0.9453, 0.875, 0.9453, 0.75, 0.9531, 0.875, 0.9453, 1.0, 0.9453, 0.875, 0.9766, 0.75, 0.9766, 0.875, 0.9688, 0.875, 0.9688, 0.75, 0.9844, 0.75, 0.9844, 0.875, 0.9766, 0.875, 0.9766, 0.75, 0.9844, 0.875, 0.9766, 1.0, 0.9766, 0.875])
me_cylinder.materials.append(mat_rocketbody)
me_cylinder.use_remesh_fix_poles = True
me_cylinder.use_remesh_preserve_attributes = False
me_cylinder.use_mirror_vertex_groups = False
me_cylinder.update()
me_cube_001 = bpy.data.meshes.new('Cube.001')
me_cube_001.from_pydata([(-1.0, 0.5762, -1.0), (-1.0, 0.5762, 1.0), (-1.0, 1.0, -1.0), (-1.0, 1.0, 1.0), (1.0, 0.5762, -1.0), (1.0, 0.5762, 1.0), (1.0, 1.0, -1.0), (1.0, 1.0, 1.0), (-1.0, 0.2979, -1.405), (-1.0, -0.2301, 0.5237), (1.0, 0.2979, -1.405), (1.0, -0.2301, 0.5237), (-1.0, 0.1489, -1.969), (-1.0, -0.4859, -0.009263), (1.0, 0.1489, -1.969), (1.0, -0.4859, -0.009263), (-1.0, -0.3127, -2.192), (-1.0, -0.4209, -1.515), (1.0, -0.3127, -2.192), (1.0, -0.4209, -1.515)], [], [(0, 1, 3, 2), (2, 3, 7, 6), (6, 7, 5, 4), (1, 0, 8, 9), (2, 6, 4, 0), (7, 3, 1, 5), (8, 10, 14, 12), (0, 4, 10, 8), (5, 1, 9, 11), (4, 5, 11, 10), (15, 13, 17, 19), (9, 8, 12, 13), (11, 9, 13, 15), (10, 11, 15, 14), (18, 19, 17, 16), (14, 15, 19, 18), (12, 14, 18, 16), (13, 12, 16, 17)])
_uv = me_cube_001.uv_layers.new(name='UVMap')
_uv.uv.foreach_set('vector', [0.375, 0.0, 0.625, 0.0, 0.625, 0.25, 0.375, 0.25, 0.375, 0.25, 0.625, 0.25, 0.625, 0.5, 0.375, 0.5, 0.375, 0.5, 0.625, 0.5, 0.625, 0.75, 0.375, 0.75, 0.625, 0.0, 0.375, 0.0, 0.375, 0.0, 0.625, 0.0, 0.125, 0.5, 0.375, 0.5, 0.375, 0.75, 0.125, 0.75, 0.625, 0.5, 0.875, 0.5, 0.875, 0.75, 0.625, 0.75, 0.125, 0.75, 0.375, 0.75, 0.375, 0.75, 0.125, 0.75, 0.125, 0.75, 0.375, 0.75, 0.375, 0.75, 0.125, 0.75, 0.625, 0.75, 0.875, 0.75, 0.875, 0.75, 0.625, 0.75, 0.375, 0.75, 0.625, 0.75, 0.625, 0.75, 0.375, 0.75, 0.625, 0.75, 0.875, 0.75, 0.875, 0.75, 0.625, 0.75, 0.625, 0.0, 0.375, 0.0, 0.375, 0.0, 0.625, 0.0, 0.625, 0.75, 0.875, 0.75, 0.875, 0.75, 0.625, 0.75, 0.375, 0.75, 0.625, 0.75, 0.625, 0.75, 0.375, 0.75, 0.375, 0.75, 0.625, 0.75, 0.625, 1.0, 0.375, 1.0, 0.375, 0.75, 0.625, 0.75, 0.625, 0.75, 0.375, 0.75, 0.125, 0.75, 0.375, 0.75, 0.375, 0.75, 0.125, 0.75, 0.625, 0.0, 0.375, 0.0, 0.375, 0.0, 0.625, 0.0])
me_cube_001.materials.append(mat_wing)
me_cube_001.use_remesh_fix_poles = True
me_cube_001.use_remesh_preserve_attributes = False
me_cube_001.use_mirror_vertex_groups = False
me_cube_001.update()
me_cube_002 = bpy.data.meshes.new('Cube.002')
me_cube_002.from_pydata([(-1.0, 0.5762, -1.0), (-1.0, 0.5762, 1.0), (-1.0, 1.0, -1.0), (-1.0, 1.0, 1.0), (1.0, 0.5762, -1.0), (1.0, 0.5762, 1.0), (1.0, 1.0, -1.0), (1.0, 1.0, 1.0), (-1.0, 0.2979, -1.405), (-1.0, -0.2301, 0.5237), (1.0, 0.2979, -1.405), (1.0, -0.2301, 0.5237), (-1.0, 0.1489, -1.969), (-1.0, -0.4859, -0.009263), (1.0, 0.1489, -1.969), (1.0, -0.4859, -0.009263), (-1.0, -0.3127, -2.192), (-1.0, -0.4209, -1.515), (1.0, -0.3127, -2.192), (1.0, -0.4209, -1.515)], [], [(0, 1, 3, 2), (2, 3, 7, 6), (6, 7, 5, 4), (1, 0, 8, 9), (2, 6, 4, 0), (7, 3, 1, 5), (8, 10, 14, 12), (0, 4, 10, 8), (5, 1, 9, 11), (4, 5, 11, 10), (15, 13, 17, 19), (9, 8, 12, 13), (11, 9, 13, 15), (10, 11, 15, 14), (18, 19, 17, 16), (14, 15, 19, 18), (12, 14, 18, 16), (13, 12, 16, 17)])
_uv = me_cube_002.uv_layers.new(name='UVMap')
_uv.uv.foreach_set('vector', [0.375, 0.0, 0.625, 0.0, 0.625, 0.25, 0.375, 0.25, 0.375, 0.25, 0.625, 0.25, 0.625, 0.5, 0.375, 0.5, 0.375, 0.5, 0.625, 0.5, 0.625, 0.75, 0.375, 0.75, 0.625, 0.0, 0.375, 0.0, 0.375, 0.0, 0.625, 0.0, 0.125, 0.5, 0.375, 0.5, 0.375, 0.75, 0.125, 0.75, 0.625, 0.5, 0.875, 0.5, 0.875, 0.75, 0.625, 0.75, 0.125, 0.75, 0.375, 0.75, 0.375, 0.75, 0.125, 0.75, 0.125, 0.75, 0.375, 0.75, 0.375, 0.75, 0.125, 0.75, 0.625, 0.75, 0.875, 0.75, 0.875, 0.75, 0.625, 0.75, 0.375, 0.75, 0.625, 0.75, 0.625, 0.75, 0.375, 0.75, 0.625, 0.75, 0.875, 0.75, 0.875, 0.75, 0.625, 0.75, 0.625, 0.0, 0.375, 0.0, 0.375, 0.0, 0.625, 0.0, 0.625, 0.75, 0.875, 0.75, 0.875, 0.75, 0.625, 0.75, 0.375, 0.75, 0.625, 0.75, 0.625, 0.75, 0.375, 0.75, 0.375, 0.75, 0.625, 0.75, 0.625, 1.0, 0.375, 1.0, 0.375, 0.75, 0.625, 0.75, 0.625, 0.75, 0.375, 0.75, 0.125, 0.75, 0.375, 0.75, 0.375, 0.75, 0.125, 0.75, 0.625, 0.0, 0.375, 0.0, 0.375, 0.0, 0.625, 0.0])
me_cube_002.materials.append(mat_wing)
me_cube_002.use_remesh_fix_poles = True
me_cube_002.use_remesh_preserve_attributes = False
me_cube_002.use_mirror_vertex_groups = False
me_cube_002.update()

# ---- objects
ob_triangular_arrows_sign_for_recycle_svgrepo_com___baked = bpy.data.objects.new('triangular-arrows-sign-for-recycle-svgrepo-com - baked', None)
ob_group___baked = bpy.data.objects.new('Group - baked', None)
ob_cylinder = bpy.data.objects.new('Cylinder', me_cylinder)
ob_cube = bpy.data.objects.new('Cube', me_cube_001)
ob_cube_001 = bpy.data.objects.new('Cube.001', me_cube_002)

# ---- transforms, parenting, visibility, modifiers, constraints
ob_triangular_arrows_sign_for_recycle_svgrepo_com___baked.location = (-7.393e-06, -1.001, 6.346e-05)
ob_triangular_arrows_sign_for_recycle_svgrepo_com___baked.rotation_mode = 'QUATERNION'
ob_triangular_arrows_sign_for_recycle_svgrepo_com___baked.rotation_quaternion = (0.7071, -0.7071, 0.0, 0.0)
ob_triangular_arrows_sign_for_recycle_svgrepo_com___baked.scale = (0.001, 0.001, 0.001)
ob_triangular_arrows_sign_for_recycle_svgrepo_com___baked.lineart.crease_threshold = 0.0
ob_group___baked.parent = ob_triangular_arrows_sign_for_recycle_svgrepo_com___baked
ob_group___baked.location = (0.007393, 0.06346, 4.842e-06)
ob_group___baked.rotation_mode = 'QUATERNION'
ob_group___baked.rotation_quaternion = (1.0, 0.0, 0.0, 0.0)
ob_group___baked.scale = (0.3173, 0.3173, 0.3173)
ob_group___baked.lineart.crease_threshold = 0.0
ob_cylinder.location = (0.0, 0.0, 0.02695)
ob_cylinder.rotation_euler = (0.0, -0.0, 1.571)
ob_cylinder.scale = (0.1, 0.1, 0.1)
ob_cylinder.lineart.crease_threshold = 0.0
ob_cube.location = (0.05, 3.725e-09, -0.05305)
ob_cube.rotation_euler = (0.0, -0.0, 1.571)
ob_cube.scale = (0.006, 0.02, 0.02)
ob_cube.lineart.crease_threshold = 0.0
ob_cube_001.location = (-0.05, -3.725e-09, -0.05305)
ob_cube_001.rotation_euler = (0.0, -0.0, 1.571)
ob_cube_001.scale = (0.006, -0.02, 0.02)
ob_cube_001.lineart.crease_threshold = 0.0

# ---- collection membership
scene.collection.objects.link(ob_triangular_arrows_sign_for_recycle_svgrepo_com___baked)
scene.collection.objects.link(ob_group___baked)
col_collection.objects.link(ob_cylinder)
col_collection.objects.link(ob_cube)
col_collection.objects.link(ob_cube_001)

# ---- scene / render settings (as saved in the file)
scene.frame_start = 1; scene.frame_end = 250; scene.frame_set(41)
scene.render.engine = 'BLENDER_EEVEE_NEXT'
scene.cycles.use_denoising = False
scene.cycles.samples = 128
scene.cycles.sampling_pattern = 'TABULATED_SOBOL'
scene.cycles.use_adaptive_sampling = False
scene.cycles.use_light_tree = False
scene.view_settings.view_transform = 'Filmic'
bpy.context.view_layer.update()

# ---- added for rendering (the .blend has no active camera and no usable light): camera, sun
cam_auto = bpy.data.cameras.new('AutoCamera')
cam_auto.lens = 50.0
cam_auto.sensor_width = 36.0
cam_auto.clip_end = 1000.0
ob_auto_camera = bpy.data.objects.new('AutoCamera', cam_auto)
scene.collection.objects.link(ob_auto_camera)
ob_auto_camera.location = (0.255108, -0.306129, 0.219114)
ob_auto_camera.rotation_euler = (1.09748, -7.21219e-08, 0.694738)
scene.camera = ob_auto_camera
light_auto_sun = bpy.data.lights.new('AutoSun', 'SUN')
light_auto_sun.energy = 3.0
light_auto_sun.angle = 0.0523599
ob_auto_sun = bpy.data.objects.new('AutoSun', light_auto_sun)
scene.collection.objects.link(ob_auto_sun)
ob_auto_sun.rotation_euler = (0.872665, 0.174533, 0.523599)
bpy.context.view_layer.update()
